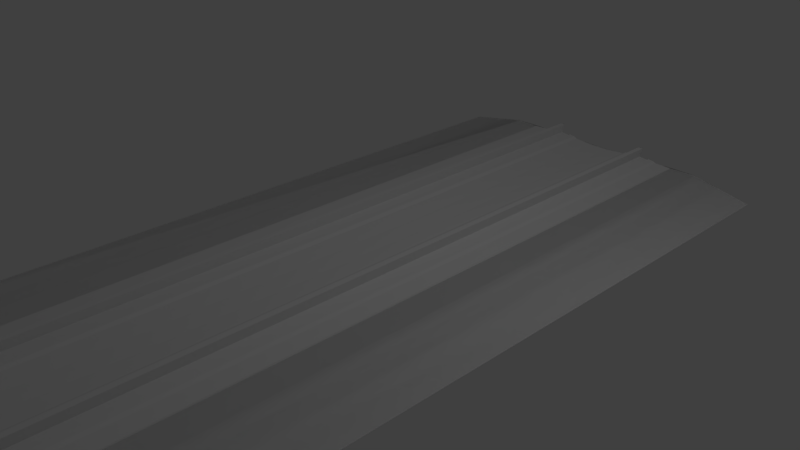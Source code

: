 # Source: PGA_DKGantry_UZh1t5m_R.blend  (saved by Blender 4.2.66; exported with 4.5.12 LTS)
import bpy
from mathutils import Matrix  # noqa: F401  (used for matrix-valued properties, if any)

bpy.ops.wm.read_factory_settings(use_empty=True)
scene = bpy.context.scene
scene.name = 'Scene'

# ---- collections
col_main = bpy.data.collections.new('MAIN'); scene.collection.children.link(col_main)
col_main_0400 = bpy.data.collections.new('MAIN_0400'); col_main.children.link(col_main_0400)
col_pga_dk_gantry_5m_zr = bpy.data.collections.new('pga_dk_gantry_5m_ZR'); col_main_0400.children.link(col_pga_dk_gantry_5m_zr)
col_main_1200 = bpy.data.collections.new('MAIN_1200'); col_main.children.link(col_main_1200)
col_pga_dk_gantry_5m_zr_001 = bpy.data.collections.new('pga_dk_gantry_5m_ZR.001'); col_main_1200.children.link(col_pga_dk_gantry_5m_zr_001)
col_reference_track = bpy.data.collections.new('reference_track'); scene.collection.children.link(col_reference_track)

# ---- images (referenced by path relative to the original .blend; pixels are not part of the script)
import os
ASSET_DIR = os.environ.get("B2B_ASSET_DIR", "")  # directory of the original .blend (textures are referenced by path, not embedded)
HERE = os.path.dirname(os.path.abspath(__file__))  # packed textures are extracted next to this script under _unpacked/

def load_image(name, relpath, width, height, colorspace="sRGB"):
    """Load a texture the original file referenced (path relative to the .blend, or extracted next to this script)."""
    p = next((c for c in (os.path.join(HERE, relpath), os.path.join(ASSET_DIR, relpath)) if relpath and os.path.exists(c)), "")
    if p:
        img = bpy.data.images.load(p, check_existing=True)
        img.name = name
    else:  # same state as the original file: an image datablock whose file is absent (Cycles renders it pink)
        img = bpy.data.images.new(name, width, height)
        img.source = "FILE"
        img.filepath = "//" + (relpath or name)
    img.colorspace_settings.name = colorspace
    return img
img_pga_dkgantry_common5mz = load_image('PGA_DKGantry_Common5mZ', 'PGA_DKGantry_Common5mZ.png', 1024, 1024, 'sRGB')
img_pga_dkgantry_commoninsulator_png = load_image('PGA_DKGantry_CommonInsulator.png', 'PGA_DKGantry_CommonInsulator.png', 1024, 1024, 'sRGB')
img_pga_dkgantry_commonwire_png = load_image('PGA_DKGantry_CommonWire.png', 'PGA_DKGantry_CommonWire.png', 1024, 1024, 'sRGB')

# ---- materials (node trees are filled in below, after node groups)
mat_pga_dkgantry_common5mz = bpy.data.materials.new('PGA_DKGantry_Common5mZ')
mat_pga_dkgantry_common5mz.use_backface_culling = True
mat_pga_dkgantry_commoninsulator = bpy.data.materials.new('PGA_DKGantry_CommonInsulator')
mat_pga_dkgantry_commoninsulator.use_backface_culling = True
mat_pga_dkgantry_commonwire = bpy.data.materials.new('PGA_DKGantry_CommonWire')
mat_pga_dkgantry_commonwire.use_backface_culling = True

# ---- node groups
ng_auto_smooth = bpy.data.node_groups.new('Auto Smooth', 'GeometryNodeTree')
_s = ng_auto_smooth.interface.new_socket(name='Geometry', in_out='OUTPUT', socket_type='NodeSocketGeometry')
_s = ng_auto_smooth.interface.new_socket(name='Geometry', in_out='INPUT', socket_type='NodeSocketGeometry')
_s = ng_auto_smooth.interface.new_socket(name='Angle', in_out='INPUT', socket_type='NodeSocketFloat')
_s.subtype = 'ANGLE'
_s.min_value = 0.0
_s.max_value = 3.142
ng_auto_smooth.is_modifier = True
_N = ng_auto_smooth.nodes; _L = ng_auto_smooth.links
n0 = _N.new('NodeGroupOutput'); n0.name = 'Group Output'; n0.location = (480, -100)
n1 = _N.new('NodeGroupInput'); n1.name = 'Group Input'; n1.location = (-420, -300)
n2 = _N.new('NodeGroupInput'); n2.name = 'Group Input.001'; n2.location = (-60, -100)
n3 = _N.new('GeometryNodeSetShadeSmooth'); n3.name = 'Set Shade Smooth'; n3.location = (120, -100)
n3.domain = 'EDGE'
n4 = _N.new('GeometryNodeSetShadeSmooth'); n4.name = 'Set Shade Smooth.001'; n4.location = (300, -100)
n5 = _N.new('GeometryNodeInputMeshEdgeAngle'); n5.name = 'Edge Angle'; n5.location = (-420, -220)
n6 = _N.new('GeometryNodeInputEdgeSmooth'); n6.name = 'Is Edge Smooth'; n6.location = (-60, -160)
n7 = _N.new('GeometryNodeInputShadeSmooth'); n7.name = 'Is Face Smooth'; n7.location = (-240, -340)
n8 = _N.new('FunctionNodeBooleanMath'); n8.name = 'Boolean Math'; n8.location = (-60, -220)
n9 = _N.new('FunctionNodeCompare'); n9.name = 'Compare'; n9.location = (-240, -180)
n9.operation = 'LESS_EQUAL'
_L.new(n5.outputs[0], n9.inputs[0])
_L.new(n4.outputs[0], n0.inputs[0])
_L.new(n1.outputs[1], n9.inputs[1])
_L.new(n9.outputs[0], n8.inputs[0])
_L.new(n7.outputs[0], n8.inputs[1])
_L.new(n2.outputs[0], n3.inputs[0])
_L.new(n6.outputs[0], n3.inputs[1])
_L.new(n3.outputs[0], n4.inputs[0])
_L.new(n8.outputs[0], n3.inputs[2])
n0.is_active_output = True

# ---- material node trees
mat_pga_dkgantry_common5mz.use_nodes = True; mat_pga_dkgantry_common5mz.node_tree.nodes.clear()
_N = mat_pga_dkgantry_common5mz.node_tree.nodes; _L = mat_pga_dkgantry_common5mz.node_tree.links
n0 = _N.new('ShaderNodeOutputMaterial'); n0.name = 'Material Output'; n0.location = (300, 0)
n1 = _N.new('ShaderNodeBsdfPrincipled'); n1.name = 'Principled BSDF'; n1.location = (0, 0)
n1.distribution = 'GGX'
n1.subsurface_method = 'RANDOM_WALK_SKIN'
n1.inputs[2].default_value = 1.0
n1.inputs[3].default_value = 1.45
n1.inputs[13].default_value = 0.0
n1.inputs[27].default_value = (0.0, 0.0, 0.0, 1.0)
n1.inputs[28].default_value = 1.0
n2 = _N.new('ShaderNodeTexImage'); n2.name = 'Image Texture'; n2.location = (-300, 0)
n2.image = img_pga_dkgantry_common5mz
n3 = _N.new('ShaderNodeUVMap'); n3.name = 'UV Map'; n3.location = (-550, 0)
n3.uv_map = 'UVMap'
_L.new(n1.outputs[0], n0.inputs[0])
_L.new(n3.outputs[0], n2.inputs[0])
_L.new(n2.outputs[0], n1.inputs[0])
n0.is_active_output = True
mat_pga_dkgantry_commoninsulator.use_nodes = True; mat_pga_dkgantry_commoninsulator.node_tree.nodes.clear()
_N = mat_pga_dkgantry_commoninsulator.node_tree.nodes; _L = mat_pga_dkgantry_commoninsulator.node_tree.links
n0 = _N.new('ShaderNodeOutputMaterial'); n0.name = 'Material Output'; n0.location = (300, 0)
n1 = _N.new('ShaderNodeBsdfPrincipled'); n1.name = 'Principled BSDF'; n1.location = (0, 0)
n1.distribution = 'GGX'
n1.subsurface_method = 'RANDOM_WALK_SKIN'
n1.inputs[2].default_value = 1.0
n1.inputs[3].default_value = 1.45
n1.inputs[13].default_value = 0.0
n1.inputs[27].default_value = (0.0, 0.0, 0.0, 1.0)
n1.inputs[28].default_value = 1.0
n2 = _N.new('ShaderNodeTexImage'); n2.name = 'Image Texture'; n2.location = (-300, 0)
n2.image = img_pga_dkgantry_commoninsulator_png
n3 = _N.new('ShaderNodeUVMap'); n3.name = 'UV Map'; n3.location = (-550, 0)
n3.uv_map = 'UVMap'
_L.new(n1.outputs[0], n0.inputs[0])
_L.new(n3.outputs[0], n2.inputs[0])
_L.new(n2.outputs[0], n1.inputs[0])
n0.is_active_output = True
mat_pga_dkgantry_commonwire.use_nodes = True; mat_pga_dkgantry_commonwire.node_tree.nodes.clear()
_N = mat_pga_dkgantry_commonwire.node_tree.nodes; _L = mat_pga_dkgantry_commonwire.node_tree.links
n0 = _N.new('ShaderNodeOutputMaterial'); n0.name = 'Material Output'; n0.location = (300, 0)
n1 = _N.new('ShaderNodeBsdfPrincipled'); n1.name = 'Principled BSDF'; n1.location = (0, 0)
n1.distribution = 'GGX'
n1.subsurface_method = 'RANDOM_WALK_SKIN'
n1.inputs[2].default_value = 1.0
n1.inputs[3].default_value = 1.45
n1.inputs[13].default_value = 0.0
n1.inputs[27].default_value = (0.0, 0.0, 0.0, 1.0)
n1.inputs[28].default_value = 1.0
n2 = _N.new('ShaderNodeTexImage'); n2.name = 'Image Texture'; n2.location = (-300, 0)
n2.image = img_pga_dkgantry_commonwire_png
n3 = _N.new('ShaderNodeUVMap'); n3.name = 'UV Map'; n3.location = (-550, 0)
n3.uv_map = 'UVMap'
_L.new(n1.outputs[0], n0.inputs[0])
_L.new(n3.outputs[0], n2.inputs[0])
_L.new(n2.outputs[0], n1.inputs[0])
n0.is_active_output = True

# ---- world
world_world = bpy.data.worlds.new('World'); scene.world = world_world
world_world.use_nodes = True; world_world.node_tree.nodes.clear()
_N = world_world.node_tree.nodes; _L = world_world.node_tree.links
n0 = _N.new('ShaderNodeBackground'); n0.name = 'Background'; n0.location = (10, 300)
n0.inputs[0].default_value = (0.05088, 0.05088, 0.05088, 1.0)
n1 = _N.new('ShaderNodeOutputWorld'); n1.name = 'World Output'; n1.location = (300, 300)
_L.new(n0.outputs[0], n1.inputs[0])
n1.is_active_output = True
world_world.color = (0.05088, 0.05088, 0.05088)
world_world.use_sun_shadow = False
world_world.sun_shadow_jitter_overblur = 0.0
world_world.cycles.sampling_method = 'MANUAL'

# ---- cameras
cam_camera = bpy.data.cameras.new('Camera')
cam_camera.clip_end = 100.0
cam_camera.lens = 35.0
cam_camera.sensor_width = 32.0
cam_camera.sensor_height = 18.0
cam_camera.ortho_scale = 7.314
cam_camera.dof.focus_distance = 0.0
cam_camera.dof.aperture_fstop = 128.0

# ---- lights
light_lamp = bpy.data.lights.new('Lamp', 'POINT')
light_lamp.transmission_factor = 0.0
light_lamp.cutoff_distance = 30.0
light_lamp.energy = 100.0
light_lamp.shadow_buffer_clip_start = 1.001
light_lamp.shadow_soft_size = 0.1
light_lamp.shadow_maximum_resolution = 0.006
light_lamp.use_absolute_resolution = True

# ---- meshes
me_pga_dk_gantry_5m_zr_lightsteadyarm = bpy.data.meshes.new('pga_dk_gantry_5m_ZR_lightsteadyarm')
me_pga_dk_gantry_5m_zr_lightsteadyarm.from_pydata([(0.9763, 0.004505, -6.452), (0.9951, -0.004504, -6.346), (0.9763, -0.004504, -6.452), (0.9467, -0.004504, -6.447), (0.9467, 0.004505, -6.447), (0.9763, -0.004504, -6.452), (0.9951, 0.004505, -6.346), (0.9467, -0.004504, -6.447), (0.9655, 0.004505, -6.341), (0.9655, -0.004504, -6.341), (0.9951, 0.004505, -6.346), (0.9655, -0.004504, -6.341), (0.9951, -0.004504, -6.346), (0.9655, 0.004505, -6.341), (0.9951, 0.004505, -6.346), (0.9467, 0.004505, -6.447), (0.9763, 0.004505, -6.452), (0.9467, -0.004504, -6.447), (0.9951, -0.004504, -6.346), (0.9763, -0.004504, -6.452), (0.9713, -0.003604, -6.343), (1.061, 0.003604, -6.343), (0.9713, 0.003604, -6.343), (1.061, -0.003603, -6.343), (0.9713, 0.003604, -6.373), (0.9713, -0.003604, -6.373), (1.061, -0.003603, -6.373), (1.061, 0.003604, -6.373), (1.061, 0.003604, -6.373), (1.061, 0.003604, -6.343), (1.061, -0.003603, -6.373), (1.061, -0.003603, -6.343), (0.9713, -0.003604, -6.343), (0.9713, -0.003604, -6.373), (1.061, -0.003603, -6.373), (0.9713, 0.003604, -6.343), (1.061, 0.003604, -6.373), (0.9713, 0.003604, -6.373), (1.072, 0.004505, -6.343), (1.042, 0.004505, -6.343), (1.042, 0.004505, -6.505), (1.072, 0.004505, -6.505), (1.042, -0.004504, -6.343), (1.042, -0.004504, -6.505), (1.072, -0.004504, -6.343), (1.072, -0.004504, -6.505), (1.042, 0.004505, -6.343), (1.042, 0.004505, -6.505), (1.042, -0.004504, -6.343), (1.042, -0.004504, -6.505), (1.042, -0.004504, -6.343), (1.072, 0.004505, -6.343), (1.072, -0.004504, -6.343), (1.072, 0.004505, -6.505), (1.072, -0.004504, -6.343), (1.072, -0.004504, -6.505), (0.9564, -0.01125, -6.441), (-0.001668, 0.0, -6.275), (0.9554, 0.0, -6.448), (-0.000708, -0.01125, -6.268), (0.9554, 0.0, -6.448), (-0.000708, 0.01124, -6.268), (0.9564, 0.01125, -6.441), (-0.001668, 0.0, -6.275), (0.9583, -0.01125, -6.429), (0.9564, -0.01125, -6.441), (0.9564, -0.01125, -6.441), (0.001212, -0.01125, -6.256), (0.9554, 0.0, -6.448), (-0.000708, -0.01125, -6.268), (0.9583, 0.01125, -6.429), (0.9593, 0.0, -6.422), (0.9583, 0.01125, -6.429), (0.002172, 0.0, -6.249), (0.001212, 0.01124, -6.256), (0.9564, 0.01125, -6.441), (0.001212, 0.01124, -6.256), (0.9564, 0.01125, -6.441), (-0.001668, 0.0, -6.275), (-0.000708, 0.01124, -6.268), (-0.000708, 0.01124, -6.268), (0.002172, 0.0, -6.249), (0.9593, 0.0, -6.422), (0.001212, -0.01125, -6.256), (0.9583, -0.01125, -6.429), (-0.000708, -0.01125, -6.268), (0.005, 0.015, -6.28), (-0.005, -0.015, -6.28), (-0.005, 0.015, -6.28), (0.005, -0.015, -6.28), (0.005, 0.015, -6.2), (0.005, -0.015, -6.28), (0.005, -0.015, -6.2), (-0.005, -0.015, -6.28), (-0.005, 0.015, -6.2), (-0.005, -0.015, -6.2), (0.005, 0.015, -6.2), (-0.005, 0.015, -6.2), (-0.005, -0.015, -6.2), (0.005, -0.015, -6.2), (-0.005, -0.015, -6.28), (0.005, -0.015, -6.2), (0.005, -0.015, -6.28), (-0.005, 0.015, -6.28), (0.005, 0.015, -6.2), (0.005, 0.015, -6.28), (0.007935, 0.0, -6.258), (0.009578, 0.006058, -6.262), (0.007935, 0.0, -6.258), (0.009578, -0.006066, -6.262), (0.01286, -0.006066, -6.268), (0.01451, 0.0, -6.271), (0.01286, 0.006058, -6.268), (0.01286, -0.006066, -6.268), (0.009578, 0.006058, -6.262), (0.009578, -0.006066, -6.262), (0.007935, 0.0, -6.258), (0.009578, -0.006066, -6.262), (0.009578, 0.006058, -6.262), (0.01451, 0.0, -6.271), (0.01286, 0.006058, -6.268)], [(107, 106), (110, 111), (117, 113), (112, 118), (119, 120), (108, 109)], [(1, 0, 6), (0, 1, 2), (3, 0, 5), (0, 3, 4), (7, 8, 4), (8, 7, 9), (11, 10, 13), (10, 11, 12), (14, 15, 13), (15, 14, 16), (19, 11, 17), (11, 19, 18), (21, 20, 23), (20, 21, 22), (24, 26, 25), (26, 24, 27), (31, 28, 29), (28, 31, 30), (33, 31, 32), (31, 33, 34), (36, 35, 29), (35, 36, 37), (38, 40, 39), (40, 38, 41), (45, 42, 43), (42, 45, 44), (49, 46, 47), (46, 49, 48), (52, 46, 50), (46, 52, 51), (54, 53, 51), (53, 54, 55), (57, 56, 59), (56, 57, 58), (61, 60, 63), (60, 61, 62), (64, 69, 65), (66, 68, 64), (69, 64, 67), (64, 68, 70), (64, 70, 71), (72, 73, 71), (73, 72, 74), (75, 76, 70), (70, 68, 77), (78, 67, 76), (78, 76, 79), (76, 75, 80), (76, 67, 81), (83, 82, 81), (82, 83, 84), (85, 67, 78), (87, 86, 91), (86, 87, 88), (86, 92, 89), (92, 86, 90), (93, 94, 88), (94, 93, 95), (98, 96, 97), (96, 98, 99), (102, 98, 100), (98, 102, 101), (104, 103, 97), (103, 104, 105), (114, 111, 112), (115, 113, 111), (115, 111, 114), (115, 114, 116)])
me_pga_dk_gantry_5m_zr_lightsteadyarm.polygons.foreach_set('use_smooth', [True] * 68)
_uv = me_pga_dk_gantry_5m_zr_lightsteadyarm.uv_layers.new(name='UVMap')
_uv.uv.foreach_set('vector', [0.7841, 0.4949, 0.7758, 0.5933, 0.7758, 0.4949, 0.7758, 0.5933, 0.7841, 0.4949, 0.7841, 0.5933, 0.4876, 0.8077, 0.4962, 0.8364, 0.4876, 0.8364, 0.4962, 0.8364, 0.4876, 0.8077, 0.4962, 0.8077, 0.7758, 0.4843, 0.7841, 0.3858, 0.7841, 0.4843, 0.7841, 0.3858, 0.7758, 0.4843, 0.7758, 0.3858, 0.4961, 0.8477, 0.4876, 0.8762, 0.4876, 0.8476, 0.4876, 0.8762, 0.4961, 0.8477, 0.4961, 0.8763, 0.6932, 0.3319, 0.6658, 0.4307, 0.6658, 0.3319, 0.6658, 0.4307, 0.6932, 0.3319, 0.6932, 0.4307, 0.6658, 0.5401, 0.6932, 0.4413, 0.6932, 0.5401, 0.6932, 0.4413, 0.6658, 0.5401, 0.6658, 0.4413, 0.4876, 0.2513, 0.4944, 0.1651, 0.4944, 0.2513, 0.4944, 0.1651, 0.4876, 0.2513, 0.4876, 0.1652, 0.4945, 0.2625, 0.4876, 0.3484, 0.4876, 0.2625, 0.4876, 0.3484, 0.4945, 0.2625, 0.4945, 0.3484, 0.4945, 0.8874, 0.4876, 0.9162, 0.4876, 0.8874, 0.4876, 0.9162, 0.4945, 0.8874, 0.4945, 0.9162, 0.401, 0.08427, 0.3721, 0.1707, 0.3721, 0.08431, 0.3721, 0.1707, 0.401, 0.08427, 0.401, 0.1706, 0.401, 0.1819, 0.3721, 0.2682, 0.3721, 0.1818, 0.3721, 0.2682, 0.401, 0.1819, 0.401, 0.2682, 0.6933, 0.01417, 0.6658, 0.1624, 0.6658, 0.01417, 0.6658, 0.1624, 0.6933, 0.01417, 0.6933, 0.1624, 0.6658, 0.3212, 0.6933, 0.173, 0.6933, 0.3212, 0.6933, 0.173, 0.6658, 0.3212, 0.6658, 0.173, 0.7221, 0.7281, 0.7303, 0.5805, 0.7303, 0.7281, 0.7303, 0.5805, 0.7221, 0.7281, 0.7221, 0.5805, 0.4961, 0.7965, 0.4876, 0.7677, 0.4961, 0.7677, 0.4876, 0.7677, 0.4961, 0.7965, 0.4876, 0.7965, 0.7303, 0.4221, 0.7221, 0.5699, 0.7221, 0.4221, 0.7221, 0.5699, 0.7303, 0.4221, 0.7303, 0.5699, 0.2617, 0.003214, 0.2555, 0.5387, 0.2555, 0.003379, 0.2555, 0.5387, 0.2617, 0.003214, 0.2617, 0.5385, 0.2743, 0.003379, 0.2681, 0.5385, 0.2681, 0.003214, 0.2681, 0.5385, 0.2743, 0.003379, 0.2743, 0.5387, 0.1011, 0.7958, 0.1082, 0.2592, 0.1082, 0.796, 0.4983, 0.5471, 0.4876, 0.5408, 0.5091, 0.5409, 0.1082, 0.2592, 0.1011, 0.7958, 0.101, 0.2589, 0.5091, 0.5409, 0.4876, 0.5408, 0.4983, 0.5222, 0.5091, 0.5409, 0.4983, 0.5222, 0.5091, 0.5284, 0.2808, 0.5368, 0.2866, 0.00357, 0.2866, 0.5372, 0.2866, 0.00357, 0.2808, 0.5368, 0.2808, 0.003214, 0.2289, 0.5403, 0.2361, 0.003214, 0.2361, 0.5401, 0.4983, 0.5222, 0.4876, 0.5408, 0.4876, 0.5284, 0.4983, 0.511, 0.4876, 0.4924, 0.5091, 0.4924, 0.4983, 0.511, 0.5091, 0.4924, 0.5091, 0.5048, 0.2361, 0.003214, 0.2289, 0.5403, 0.2289, 0.003432, 0.5091, 0.4924, 0.4876, 0.4924, 0.4983, 0.4862, 0.2491, 0.003214, 0.2425, 0.537, 0.2425, 0.003429, 0.2425, 0.537, 0.2491, 0.003214, 0.2491, 0.5368, 0.4876, 0.5048, 0.4876, 0.4924, 0.4983, 0.511, 0.4876, 0.6761, 0.4971, 0.6474, 0.4971, 0.6761, 0.4971, 0.6474, 0.4876, 0.6761, 0.4876, 0.6474, 0.7221, 0.328, 0.7495, 0.2551, 0.7495, 0.328, 0.7495, 0.2551, 0.7221, 0.328, 0.7221, 0.2551, 0.7221, 0.4115, 0.7495, 0.3387, 0.7495, 0.4115, 0.7495, 0.3387, 0.7221, 0.4115, 0.7221, 0.3387, 0.4971, 0.716, 0.4876, 0.6873, 0.4971, 0.6873, 0.4876, 0.6873, 0.4971, 0.716, 0.4876, 0.7159, 0.7758, 0.7425, 0.785, 0.6694, 0.785, 0.7425, 0.785, 0.6694, 0.7758, 0.7425, 0.7758, 0.6694, 0.4971, 0.03299, 0.4876, 0.1097, 0.4876, 0.03299, 0.4876, 0.1097, 0.4971, 0.03299, 0.4971, 0.1097, 0.4904, 0.939, 0.4989, 0.9331, 0.496, 0.939, 0.4904, 0.9273, 0.496, 0.9273, 0.4989, 0.9331, 0.4904, 0.9273, 0.4989, 0.9331, 0.4904, 0.939, 0.4904, 0.9273, 0.4904, 0.939, 0.4876, 0.9331])
me_pga_dk_gantry_5m_zr_lightsteadyarm.materials.append(mat_pga_dkgantry_common5mz)
me_pga_dk_gantry_5m_zr_lightsteadyarm.use_remesh_preserve_volume = False
me_pga_dk_gantry_5m_zr_lightsteadyarm.use_remesh_preserve_attributes = False
me_pga_dk_gantry_5m_zr_lightsteadyarm.use_mirror_vertex_groups = False
me_pga_dk_gantry_5m_zr_lightsteadyarm.update()
me_pga_dk_gantry_5m_zr_cantilever = bpy.data.meshes.new('pga_dk_gantry_5m_ZR_cantilever')
me_pga_dk_gantry_5m_zr_cantilever.from_pydata([(-1.431e-06, 0.025, -0.9), (-1.431e-06, 0.025, 0.9), (0.01768, 0.01768, -0.9), (0.01768, 0.01768, 0.9), (0.025, 2.587e-10, -0.9), (0.025, 2.587e-10, 0.9), (0.01768, -0.01768, -0.9), (0.01768, -0.01768, 0.9), (-1.431e-06, -0.025, -0.9), (-1.431e-06, -0.025, 0.9), (-0.01768, -0.01768, -0.9), (-0.01768, -0.01768, 0.9), (-0.025, 2.587e-10, -0.9), (-0.025, 2.587e-10, 0.9), (-0.01768, 0.01768, -0.9), (-0.01768, 0.01768, 0.9)], [], [(0, 1, 3, 2), (2, 3, 5, 4), (4, 5, 7, 6), (6, 7, 9, 8), (8, 9, 11, 10), (10, 11, 13, 12), (3, 1, 15, 13, 11, 9, 7, 5), (12, 13, 15, 14), (14, 15, 1, 0), (0, 2, 4, 6, 8, 10, 12, 14)])
me_pga_dk_gantry_5m_zr_cantilever.polygons.foreach_set('use_smooth', [True] * 10)
_uv = me_pga_dk_gantry_5m_zr_cantilever.uv_layers.new(name='UVMap')
_uv.uv.foreach_set('vector', [0.05213, 0.9968, 0.05213, 0.003214, 0.06269, 0.003214, 0.06269, 0.9968, 0.06269, 0.9968, 0.06269, 0.003214, 0.07016, 0.003214, 0.07016, 0.9968, 0.003214, 0.9968, 0.003214, 0.003214, 0.01378, 0.003214, 0.01378, 0.9968, 0.01378, 0.9968, 0.01378, 0.003214, 0.02124, 0.003214, 0.02124, 0.9968, 0.07659, 0.9968, 0.07659, 0.003214, 0.08715, 0.003214, 0.08715, 0.9968, 0.08715, 0.9968, 0.08715, 0.003214, 0.09462, 0.003214, 0.09462, 0.9968, 0.4442, 0.2874, 0.4312, 0.2745, 0.4312, 0.2561, 0.4442, 0.2431, 0.4625, 0.2431, 0.4755, 0.2561, 0.4755, 0.2745, 0.4625, 0.2874, 0.02767, 0.9968, 0.02767, 0.003214, 0.03823, 0.003214, 0.03823, 0.9968, 0.03823, 0.9968, 0.03823, 0.003214, 0.0457, 0.003214, 0.0457, 0.9968, 0.4312, 0.3299, 0.4312, 0.3116, 0.4442, 0.2986, 0.4625, 0.2986, 0.4755, 0.3116, 0.4755, 0.3299, 0.4625, 0.3429, 0.4442, 0.3429])
me_pga_dk_gantry_5m_zr_cantilever.materials.append(mat_pga_dkgantry_common5mz)
me_pga_dk_gantry_5m_zr_cantilever.update()
me_pga_dk_gantry_5m_zr_cantilever_insulator = bpy.data.meshes.new('pga_dk_gantry_5m_ZR_cantilever_insulator')
me_pga_dk_gantry_5m_zr_cantilever_insulator.from_pydata([(0.1144, 0.004995, -0.009125), (0.1373, 0.004995, -0.09273), (0.1415, -0.06493, -0.05257), (0.15, 0.07492, 0.02774), (0.1415, 0.07492, -0.05257), (0.1542, 0.004995, 0.06789), (0.15, -0.06493, 0.02774), (0.1542, 0.004995, 0.06789), (0.15, -0.06493, 0.02774), (0.1766, 0.004995, 0.06554), (0.1723, -0.06493, 0.02538), (0.15, 0.07492, 0.02774), (0.1723, 0.07492, 0.02538), (0.1415, 0.07492, -0.05257), (0.1373, 0.004995, -0.09273), (0.1639, 0.07492, -0.05492), (0.1597, 0.004995, -0.09508), (0.1639, -0.06493, -0.05492), (0.1415, -0.06493, -0.05257), (0.1639, -0.06493, -0.05492), (0.1415, -0.06493, -0.05257), (0.1995, 0.004995, -0.01806), (0.1766, 0.004995, 0.06554), (0.1723, -0.06493, 0.02538), (0.1639, -0.06493, -0.05492), (0.1597, 0.004995, -0.09508), (0.1639, 0.07492, -0.05492), (0.1723, 0.07492, 0.02538), (-0.01088, 0.004995, 0.004041), (0.01622, 0.07492, -0.0394), (0.02888, 0.004995, 0.08106), (0.01622, -0.06493, -0.0394), (0.02466, -0.06493, 0.04091), (0.02466, 0.07492, 0.04091), (0.012, 0.004995, -0.07955), (0.02888, 0.004995, 0.08106), (0.02466, 0.07492, 0.04091), (0.04704, -0.06493, 0.03856), (0.05126, 0.004995, 0.07871), (0.02466, -0.06493, 0.04091), (0.0386, -0.06493, -0.04175), (0.01622, -0.06493, -0.0394), (0.04704, 0.07492, 0.03856), (0.01622, 0.07492, -0.0394), (0.0386, 0.07492, -0.04175), (0.012, 0.004995, -0.07955), (0.03438, 0.004995, -0.08191), (0.0386, -0.06493, -0.04175), (0.01622, -0.06493, -0.0394), (0.07415, 0.004995, -0.004895), (0.05126, 0.004995, 0.07871), (0.0386, -0.06493, -0.04175), (0.04704, -0.06493, 0.03856), (0.0386, 0.07492, -0.04175), (0.03438, 0.004995, -0.08191), (0.04704, 0.07492, 0.03856), (-0.1362, 0.004995, 0.01722), (-0.1007, 0.07492, 0.05408), (-0.1091, 0.07492, -0.02623), (-0.1133, 0.004995, -0.06638), (-0.1091, -0.06493, -0.02623), (-0.09643, 0.004995, 0.09423), (-0.1007, -0.06493, 0.05408), (-0.09643, 0.004995, 0.09423), (-0.1007, 0.07492, 0.05408), (-0.07827, -0.06493, 0.05172), (-0.1007, -0.06493, 0.05408), (-0.07406, 0.004995, 0.09188), (-0.07827, 0.07492, 0.05172), (-0.1091, 0.07492, -0.02623), (-0.08671, 0.07492, -0.02858), (-0.09093, 0.004995, -0.06873), (-0.1133, 0.004995, -0.06638), (-0.1091, -0.06493, -0.02623), (-0.08671, -0.06493, -0.02858), (-0.1091, -0.06493, -0.02623), (-0.08671, -0.06493, -0.02858), (-0.05117, 0.004995, 0.008281), (-0.07827, -0.06493, 0.05172), (-0.08671, 0.07492, -0.02858), (-0.07827, 0.07492, 0.05172), (-0.08671, -0.06493, -0.02858), (-0.09093, 0.004995, -0.06873), (-0.07406, 0.004995, 0.09188), (0.05177, 0.004995, -0.002536), (0.08731, -0.06493, 0.03432), (0.09154, 0.004995, 0.07448), (0.07888, -0.06493, -0.04598), (0.07465, 0.004995, -0.08614), (0.07887, 0.07492, -0.04598), (0.08731, 0.07492, 0.03432), (0.09154, 0.004995, 0.07448), (0.08731, -0.06493, 0.03432), (0.1097, -0.06493, 0.03197), (0.1139, 0.004995, 0.07212), (0.08731, 0.07492, 0.03432), (0.1097, 0.07492, 0.03197), (0.07887, 0.07492, -0.04598), (0.07465, 0.004995, -0.08614), (0.1013, 0.07492, -0.04834), (0.09703, 0.004995, -0.08849), (0.07888, -0.06493, -0.04598), (0.1013, -0.06493, -0.04834), (0.1013, -0.06493, -0.04834), (0.07888, -0.06493, -0.04598), (0.1368, 0.004995, -0.01147), (0.09703, 0.004995, -0.08849), (0.1013, 0.07492, -0.04834), (0.1139, 0.004995, 0.07212), (0.1013, -0.06493, -0.04834), (0.1097, -0.06493, 0.03197), (0.1097, 0.07492, 0.03197), (-0.07354, 0.004995, 0.01063), (-0.03377, 0.004995, 0.08764), (-0.03799, -0.06493, 0.04749), (-0.05066, 0.004995, -0.07296), (-0.04643, -0.06493, -0.03281), (-0.03799, 0.07492, 0.04749), (-0.04643, 0.07492, -0.03281), (-0.03377, 0.004995, 0.08764), (-0.03799, 0.07492, 0.04749), (-0.03799, -0.06493, 0.04749), (-0.0114, 0.004995, 0.08529), (-0.01562, -0.06493, 0.04514), (-0.02406, -0.06493, -0.03516), (-0.04643, -0.06493, -0.03281), (-0.01562, 0.07492, 0.04514), (-0.04643, 0.07492, -0.03281), (-0.02406, 0.07492, -0.03516), (-0.05066, 0.004995, -0.07296), (-0.02828, 0.004995, -0.07532), (-0.04643, -0.06493, -0.03281), (-0.02406, -0.06493, -0.03516), (0.01149, 0.004995, 0.001693), (-0.0114, 0.004995, 0.08529), (-0.02406, 0.07492, -0.03516), (-0.02828, 0.004995, -0.07532), (-0.02406, -0.06493, -0.03516), (-0.01562, -0.06493, 0.04514), (-0.01562, 0.07492, 0.04514), (-0.1988, 0.004995, 0.02381), (-0.1591, 0.004995, 0.1008), (-0.1717, -0.06493, -0.01965), (-0.1633, -0.06493, 0.06066), (-0.1633, 0.07492, 0.06066), (-0.176, 0.004995, -0.05979), (-0.1717, 0.07492, -0.01965), (-0.1591, 0.004995, 0.1008), (-0.1409, -0.06493, 0.05831), (-0.1367, 0.004995, 0.09846), (-0.1633, -0.06493, 0.06066), (-0.1633, 0.07492, 0.06066), (-0.1409, 0.07492, 0.05831), (-0.1717, 0.07492, -0.01965), (-0.1494, 0.07492, -0.02199), (-0.176, 0.004995, -0.05979), (-0.1717, -0.06493, -0.01965), (-0.1536, 0.004995, -0.06214), (-0.1494, -0.06493, -0.02199), (-0.1717, -0.06493, -0.01965), (-0.1494, -0.06493, -0.02199), (-0.1138, 0.004995, 0.01487), (-0.1494, -0.06493, -0.02199), (-0.1536, 0.004995, -0.06214), (-0.1494, 0.07492, -0.02199), (-0.1409, 0.07492, 0.05831), (-0.1367, 0.004995, 0.09846), (-0.1409, -0.06493, 0.05831)], [], [(0, 4, 1), (0, 1, 2), (0, 2, 6), (0, 5, 3), (0, 3, 4), (0, 6, 5), (7, 8, 10), (11, 7, 9), (7, 10, 9), (11, 9, 12), (13, 11, 12), (14, 13, 15), (13, 12, 15), (14, 15, 16), (18, 14, 16), (18, 16, 17), (8, 19, 10), (8, 20, 19), (21, 27, 22), (21, 22, 23), (21, 23, 24), (21, 24, 25), (21, 25, 26), (21, 26, 27), (28, 33, 29), (28, 29, 34), (28, 30, 33), (28, 32, 30), (28, 34, 31), (28, 31, 32), (36, 35, 38), (35, 39, 37), (35, 37, 38), (39, 41, 40), (39, 40, 37), (36, 38, 42), (43, 36, 42), (43, 42, 44), (45, 43, 44), (45, 44, 46), (48, 45, 46), (48, 46, 47), (49, 55, 50), (49, 50, 52), (49, 51, 54), (49, 52, 51), (49, 53, 55), (49, 54, 53), (56, 61, 57), (56, 57, 58), (56, 58, 59), (56, 59, 60), (56, 60, 62), (56, 62, 61), (64, 63, 67), (63, 66, 65), (63, 65, 67), (64, 67, 68), (69, 64, 68), (69, 68, 70), (72, 70, 71), (72, 69, 70), (73, 72, 71), (73, 71, 74), (66, 75, 76), (66, 76, 65), (77, 78, 81), (77, 83, 78), (77, 79, 80), (77, 82, 79), (77, 80, 83), (77, 81, 82), (84, 87, 85), (84, 85, 86), (84, 86, 90), (84, 88, 87), (84, 89, 88), (84, 90, 89), (91, 92, 93), (91, 93, 94), (95, 91, 94), (95, 94, 96), (97, 95, 96), (97, 96, 99), (98, 97, 99), (98, 99, 100), (101, 98, 100), (101, 100, 102), (92, 103, 93), (92, 104, 103), (105, 106, 107), (105, 109, 106), (105, 107, 111), (105, 111, 108), (105, 108, 110), (105, 110, 109), (112, 113, 117), (112, 114, 113), (112, 116, 114), (112, 118, 115), (112, 115, 116), (112, 117, 118), (120, 119, 122), (119, 121, 123), (119, 123, 122), (121, 124, 123), (121, 125, 124), (120, 122, 126), (127, 120, 126), (127, 126, 128), (129, 127, 128), (129, 128, 130), (131, 129, 130), (131, 130, 132), (133, 139, 134), (133, 134, 138), (133, 135, 139), (133, 136, 135), (133, 137, 136), (133, 138, 137), (140, 141, 144), (140, 143, 141), (140, 145, 142), (140, 142, 143), (140, 144, 146), (140, 146, 145), (147, 150, 148), (147, 148, 149), (151, 147, 149), (151, 149, 152), (153, 151, 152), (153, 152, 154), (155, 153, 154), (156, 155, 157), (155, 154, 157), (156, 157, 158), (150, 160, 148), (150, 159, 160), (161, 162, 163), (161, 167, 162), (161, 163, 164), (161, 164, 165), (161, 165, 166), (161, 166, 167)])
me_pga_dk_gantry_5m_zr_cantilever_insulator.polygons.foreach_set('use_smooth', [True] * 144)
_uv = me_pga_dk_gantry_5m_zr_cantilever_insulator.uv_layers.new(name='UVMap')
_uv.uv.foreach_set('vector', [0.526, 0.1112, 0.6384, 0.1787, 0.5332, 0.2421, 0.526, 0.1112, 0.5332, 0.2421, 0.4279, 0.1865, 0.526, 0.1112, 0.4279, 0.1865, 0.4279, 0.06746, 0.526, 0.1112, 0.5332, 0.00399, 0.6384, 0.05958, 0.526, 0.1112, 0.6384, 0.05958, 0.6384, 0.1787, 0.526, 0.1112, 0.4279, 0.06746, 0.5332, 0.00399, 0.7362, 0.9345, 0.7362, 0.996, 0.7019, 0.996, 0.7362, 0.8116, 0.7362, 0.9345, 0.7019, 0.9345, 0.7362, 0.9345, 0.7019, 0.996, 0.7019, 0.9345, 0.7362, 0.8116, 0.7019, 0.9345, 0.7019, 0.8116, 0.7362, 0.7501, 0.7362, 0.8116, 0.7019, 0.8116, 0.04623, 0.8116, 0.04623, 0.7501, 0.08048, 0.7501, 0.7362, 0.7501, 0.7019, 0.8116, 0.7019, 0.7501, 0.04623, 0.8116, 0.08048, 0.7501, 0.08048, 0.8116, 0.04623, 0.9345, 0.04623, 0.8116, 0.08048, 0.8116, 0.04623, 0.9345, 0.08048, 0.8116, 0.08048, 0.9345, 0.3413, 0.7501, 0.307, 0.8116, 0.307, 0.7501, 0.3413, 0.7501, 0.3413, 0.8116, 0.307, 0.8116, 0.09217, 0.1269, 0.106, 0.00399, 0.2079, 0.06546, 0.09217, 0.1269, 0.2079, 0.06546, 0.2079, 0.1884, 0.09217, 0.1269, 0.2079, 0.1884, 0.106, 0.2499, 0.09217, 0.1269, 0.106, 0.2499, 0.00399, 0.1884, 0.09217, 0.1269, 0.00399, 0.1884, 0.003991, 0.06546, 0.09217, 0.1269, 0.003991, 0.06546, 0.106, 0.00399, 0.7446, 0.1113, 0.857, 0.05959, 0.857, 0.1787, 0.7446, 0.1113, 0.857, 0.1787, 0.7517, 0.2421, 0.7446, 0.1113, 0.7517, 0.00399, 0.857, 0.05959, 0.7446, 0.1113, 0.6464, 0.06746, 0.7517, 0.00399, 0.7446, 0.1113, 0.7517, 0.2421, 0.6464, 0.1865, 0.7446, 0.1113, 0.6464, 0.1865, 0.6464, 0.06746, 0.9125, 0.3116, 0.9125, 0.4345, 0.8783, 0.4345, 0.9125, 0.4345, 0.9125, 0.496, 0.8783, 0.496, 0.9125, 0.4345, 0.8783, 0.496, 0.8783, 0.4345, 0.08846, 0.8116, 0.08847, 0.7501, 0.1227, 0.7501, 0.08846, 0.8116, 0.1227, 0.7501, 0.1227, 0.8116, 0.9125, 0.3116, 0.8783, 0.4345, 0.8783, 0.3116, 0.9125, 0.2501, 0.9125, 0.3116, 0.8783, 0.3116, 0.9125, 0.2501, 0.8783, 0.3116, 0.8783, 0.2501, 0.00399, 0.8116, 0.003992, 0.7501, 0.03825, 0.7501, 0.00399, 0.8116, 0.03825, 0.7501, 0.03825, 0.8116, 0.003992, 0.9345, 0.00399, 0.8116, 0.03825, 0.8116, 0.003992, 0.9345, 0.03825, 0.8116, 0.03825, 0.9345, 0.335, 0.3651, 0.4332, 0.4404, 0.3279, 0.496, 0.335, 0.3651, 0.3279, 0.496, 0.2226, 0.4325, 0.335, 0.3651, 0.2226, 0.3135, 0.3279, 0.2579, 0.335, 0.3651, 0.2226, 0.4325, 0.2226, 0.3135, 0.335, 0.3651, 0.4332, 0.3213, 0.4332, 0.4404, 0.335, 0.3651, 0.3279, 0.2579, 0.4332, 0.3213, 0.5393, 0.6113, 0.5464, 0.504, 0.6517, 0.5596, 0.5393, 0.6113, 0.6517, 0.5596, 0.6517, 0.6787, 0.5393, 0.6113, 0.6517, 0.6787, 0.5464, 0.7421, 0.5393, 0.6113, 0.5464, 0.7421, 0.4411, 0.6865, 0.5393, 0.6113, 0.4411, 0.6865, 0.4411, 0.5675, 0.5393, 0.6113, 0.4411, 0.5675, 0.5464, 0.504, 0.9125, 0.5655, 0.9125, 0.6884, 0.8783, 0.6884, 0.9125, 0.6884, 0.9125, 0.7499, 0.8783, 0.7499, 0.9125, 0.6884, 0.8783, 0.7499, 0.8783, 0.6884, 0.9125, 0.5655, 0.8783, 0.6884, 0.8783, 0.5655, 0.9125, 0.504, 0.9125, 0.5655, 0.8783, 0.5655, 0.9125, 0.504, 0.8783, 0.5655, 0.8783, 0.504, 0.865, 0.06546, 0.8993, 0.00399, 0.8993, 0.06546, 0.865, 0.06546, 0.865, 0.003994, 0.8993, 0.00399, 0.865, 0.1884, 0.865, 0.06546, 0.8993, 0.06546, 0.865, 0.1884, 0.8993, 0.06546, 0.8993, 0.1884, 0.1803, 0.8116, 0.1803, 0.7501, 0.2146, 0.7501, 0.1803, 0.8116, 0.2146, 0.7501, 0.2146, 0.8116, 0.1022, 0.3888, 0.2146, 0.3213, 0.2146, 0.4404, 0.1022, 0.3888, 0.1093, 0.2579, 0.2146, 0.3213, 0.1022, 0.3888, 0.00399, 0.4325, 0.00399, 0.3135, 0.1022, 0.3888, 0.1093, 0.496, 0.00399, 0.4325, 0.1022, 0.3888, 0.00399, 0.3135, 0.1093, 0.2579, 0.1022, 0.3888, 0.2146, 0.4404, 0.1093, 0.496, 0.3041, 0.1269, 0.3179, 0.2499, 0.2159, 0.1884, 0.3041, 0.1269, 0.2159, 0.1884, 0.2159, 0.06546, 0.3041, 0.1269, 0.2159, 0.06546, 0.3179, 0.00399, 0.3041, 0.1269, 0.4199, 0.1884, 0.3179, 0.2499, 0.3041, 0.1269, 0.4199, 0.06546, 0.4199, 0.1884, 0.3041, 0.1269, 0.3179, 0.00399, 0.4199, 0.06546, 0.9548, 0.4345, 0.9548, 0.496, 0.9205, 0.496, 0.9548, 0.4345, 0.9205, 0.496, 0.9205, 0.4345, 0.9548, 0.3116, 0.9548, 0.4345, 0.9205, 0.4345, 0.9548, 0.3116, 0.9205, 0.4345, 0.9205, 0.3116, 0.9548, 0.2501, 0.9548, 0.3116, 0.9205, 0.3116, 0.9548, 0.2501, 0.9205, 0.3116, 0.9205, 0.2501, 0.7442, 0.8116, 0.7442, 0.7501, 0.7784, 0.7501, 0.7442, 0.8116, 0.7784, 0.7501, 0.7784, 0.8116, 0.7442, 0.9345, 0.7442, 0.8116, 0.7784, 0.8116, 0.7442, 0.9345, 0.7784, 0.8116, 0.7784, 0.9345, 0.165, 0.7501, 0.1307, 0.8116, 0.1307, 0.7501, 0.165, 0.7501, 0.165, 0.8116, 0.1307, 0.8116, 0.1164, 0.6113, 0.1093, 0.504, 0.2146, 0.5675, 0.1164, 0.6113, 0.00399, 0.5596, 0.1093, 0.504, 0.1164, 0.6113, 0.2146, 0.5675, 0.2146, 0.6865, 0.1164, 0.6113, 0.2146, 0.6865, 0.1093, 0.7421, 0.1164, 0.6113, 0.1093, 0.7421, 0.00399, 0.6787, 0.1164, 0.6113, 0.00399, 0.6787, 0.00399, 0.5596, 0.7579, 0.3651, 0.765, 0.2579, 0.8703, 0.3135, 0.7579, 0.3651, 0.6597, 0.3213, 0.765, 0.2579, 0.7579, 0.3651, 0.6597, 0.4404, 0.6597, 0.3213, 0.7579, 0.3651, 0.8703, 0.4325, 0.765, 0.496, 0.7579, 0.3651, 0.765, 0.496, 0.6597, 0.4404, 0.7579, 0.3651, 0.8703, 0.3135, 0.8703, 0.4325, 0.9548, 0.5655, 0.9548, 0.6884, 0.9205, 0.6884, 0.9548, 0.6884, 0.9548, 0.7499, 0.9205, 0.7499, 0.9548, 0.6884, 0.9205, 0.7499, 0.9205, 0.6884, 0.2568, 0.7501, 0.2226, 0.8116, 0.2226, 0.7501, 0.2568, 0.7501, 0.2568, 0.8116, 0.2226, 0.8116, 0.9548, 0.5655, 0.9205, 0.6884, 0.9205, 0.5655, 0.9548, 0.504, 0.9548, 0.5655, 0.9205, 0.5655, 0.9548, 0.504, 0.9205, 0.5655, 0.9205, 0.504, 0.8287, 0.8116, 0.8287, 0.7501, 0.8629, 0.7501, 0.8287, 0.8116, 0.8629, 0.7501, 0.8629, 0.8116, 0.8287, 0.9345, 0.8287, 0.8116, 0.8629, 0.8116, 0.8287, 0.9345, 0.8629, 0.8116, 0.8629, 0.9345, 0.3207, 0.6349, 0.2226, 0.5596, 0.3279, 0.504, 0.3207, 0.6349, 0.3279, 0.504, 0.4332, 0.5675, 0.3207, 0.6349, 0.2226, 0.6787, 0.2226, 0.5596, 0.3207, 0.6349, 0.3279, 0.7421, 0.2226, 0.6787, 0.3207, 0.6349, 0.4332, 0.6865, 0.3279, 0.7421, 0.3207, 0.6349, 0.4332, 0.5675, 0.4332, 0.6865, 0.5393, 0.3651, 0.5464, 0.2579, 0.6517, 0.3135, 0.5393, 0.3651, 0.4411, 0.3213, 0.5464, 0.2579, 0.5393, 0.3651, 0.5464, 0.496, 0.4411, 0.4404, 0.5393, 0.3651, 0.4411, 0.4404, 0.4411, 0.3213, 0.5393, 0.3651, 0.6517, 0.3135, 0.6517, 0.4325, 0.5393, 0.3651, 0.6517, 0.4325, 0.5464, 0.496, 0.694, 0.9345, 0.694, 0.996, 0.6597, 0.996, 0.694, 0.9345, 0.6597, 0.996, 0.6597, 0.9345, 0.694, 0.8116, 0.694, 0.9345, 0.6597, 0.9345, 0.694, 0.8116, 0.6597, 0.9345, 0.6597, 0.8116, 0.694, 0.7501, 0.694, 0.8116, 0.6597, 0.8116, 0.694, 0.7501, 0.6597, 0.8116, 0.6597, 0.7501, 0.7864, 0.8116, 0.7864, 0.7501, 0.8207, 0.7501, 0.7864, 0.9345, 0.7864, 0.8116, 0.8207, 0.8116, 0.7864, 0.8116, 0.8207, 0.7501, 0.8207, 0.8116, 0.7864, 0.9345, 0.8207, 0.8116, 0.8207, 0.9345, 0.2648, 0.8116, 0.2991, 0.7501, 0.2991, 0.8116, 0.2648, 0.8116, 0.2648, 0.7501, 0.2991, 0.7501, 0.7579, 0.6349, 0.8703, 0.6865, 0.765, 0.7421, 0.7579, 0.6349, 0.8703, 0.5675, 0.8703, 0.6865, 0.7579, 0.6349, 0.765, 0.7421, 0.6597, 0.6787, 0.7579, 0.6349, 0.6597, 0.6787, 0.6597, 0.5596, 0.7579, 0.6349, 0.6597, 0.5596, 0.765, 0.504, 0.7579, 0.6349, 0.765, 0.504, 0.8703, 0.5675])
me_pga_dk_gantry_5m_zr_cantilever_insulator.materials.append(mat_pga_dkgantry_commoninsulator)
me_pga_dk_gantry_5m_zr_cantilever_insulator.use_remesh_preserve_volume = False
me_pga_dk_gantry_5m_zr_cantilever_insulator.use_remesh_preserve_attributes = False
me_pga_dk_gantry_5m_zr_cantilever_insulator.use_mirror_vertex_groups = False
me_pga_dk_gantry_5m_zr_cantilever_insulator.update()
me_pga_dk_gantry_5m_zr_cantilever_insulator_rod = bpy.data.meshes.new('pga_dk_gantry_5m_ZR_cantilever_insulator_rod')
me_pga_dk_gantry_5m_zr_cantilever_insulator_rod.from_pydata([(0.297, 0.002293, -0.004593), (0.2061, -0.02121, -0.008679), (0.2956, -0.02121, -0.01809), (0.2075, 0.002293, 0.004812), (0.2956, -0.02121, -0.01809), (0.2956, 0.02579, -0.01809), (0.2927, 0.02579, -0.04507), (0.2927, -0.02121, -0.04507), (0.2913, 0.002293, -0.05853), (0.2018, 0.002293, -0.04916), (0.2927, -0.02121, -0.04507), (0.2032, -0.02121, -0.03567), (0.2032, 0.02579, -0.03567), (0.2032, -0.02121, -0.03567), (0.2075, 0.002293, 0.004812), (0.2061, -0.02121, -0.008679), (0.2061, 0.02579, -0.008679), (0.2075, 0.002293, 0.004812), (0.297, 0.002293, -0.004593), (0.2927, 0.02579, -0.04507), (0.2061, 0.02579, -0.008679), (0.2956, 0.02579, -0.01809), (0.2913, 0.002293, -0.05853), (0.2032, 0.02579, -0.03567), (0.2018, 0.002293, -0.04916), (0.2956, -0.02121, -0.01809), (0.2032, -0.02121, -0.03567), (0.2927, -0.02121, -0.04507), (0.2061, -0.02121, -0.008679), (0.2069, 0.002293, -0.0005879), (-0.2015, -0.01651, 0.03143), (0.2058, -0.01651, -0.01138), (-0.2003, 0.002293, 0.04222), (0.2058, -0.01651, -0.01138), (0.2035, -0.01651, -0.03297), (-0.2015, -0.01651, 0.03143), (-0.2037, -0.01651, 0.009834), (0.2035, -0.01651, -0.03297), (-0.2049, 0.002293, -0.0009656), (0.2024, 0.002293, -0.04376), (-0.2037, -0.01651, 0.009834), (0.2024, 0.002293, -0.04376), (-0.2049, 0.002293, -0.0009656), (0.2035, 0.02109, -0.03297), (-0.2037, 0.02109, 0.009834), (0.2035, 0.02109, -0.03297), (-0.2015, 0.02109, 0.03143), (-0.2037, 0.02109, 0.009834), (0.2058, 0.02109, -0.01138), (0.2058, 0.02109, -0.01138), (-0.2015, 0.02109, 0.03143), (0.2069, 0.002293, -0.0005879), (-0.2003, 0.002293, 0.04222), (-0.1998, 0.002293, 0.04762), (-0.2893, 0.002293, 0.05702), (-0.204, 0.02579, 0.007134), (-0.204, -0.02121, 0.007134), (-0.2012, 0.02579, 0.03412), (-0.2012, -0.02121, 0.03412), (-0.2012, -0.02121, 0.03412), (-0.2907, -0.02121, 0.04353), (-0.1998, 0.002293, 0.04762), (-0.2893, 0.002293, 0.05702), (-0.2907, 0.02579, 0.04353), (-0.2893, 0.002293, 0.05702), (-0.2935, 0.02579, 0.01654), (-0.2949, 0.002293, 0.003048), (-0.204, 0.02579, 0.007134), (-0.2935, -0.02121, 0.01654), (-0.2907, 0.02579, 0.04353), (-0.2012, 0.02579, 0.03412), (-0.2907, -0.02121, 0.04353), (-0.204, -0.02121, 0.007134), (-0.2935, -0.02121, 0.01654), (-0.2054, 0.002293, -0.006357), (-0.2935, 0.02579, 0.01654), (-0.2054, 0.002293, -0.006357), (-0.2949, 0.002293, 0.003048), (-0.2012, -0.02121, 0.03412), (-0.2907, -0.02121, 0.04353), (-0.204, -0.02121, 0.007134), (-0.2935, -0.02121, 0.01654)], [], [(1, 0, 3), (0, 1, 4), (0, 2, 7), (0, 6, 5), (0, 7, 6), (6, 7, 8), (10, 9, 8), (9, 10, 11), (12, 9, 13), (12, 13, 14), (14, 13, 15), (12, 14, 16), (17, 5, 16), (5, 17, 18), (20, 19, 12), (19, 20, 21), (22, 23, 6), (23, 22, 24), (26, 25, 28), (25, 26, 27), (30, 29, 32), (29, 30, 31), (33, 36, 34), (36, 33, 35), (38, 37, 40), (37, 38, 39), (44, 41, 42), (41, 44, 43), (46, 45, 47), (45, 46, 48), (52, 49, 50), (49, 52, 51), (60, 53, 54), (53, 56, 55), (53, 55, 57), (53, 58, 56), (53, 60, 59), (57, 62, 61), (62, 57, 63), (65, 64, 63), (65, 66, 68), (69, 67, 65), (65, 68, 64), (67, 69, 70), (64, 68, 71), (66, 72, 73), (72, 66, 74), (55, 56, 74), (76, 75, 55), (75, 76, 77), (81, 78, 79), (78, 81, 80)])
_uv = me_pga_dk_gantry_5m_zr_cantilever_insulator_rod.uv_layers.new(name='UVMap')
_uv.uv.foreach_set('vector', [0.4442, 0.755, 0.4312, 0.8413, 0.4312, 0.755, 0.4312, 0.8413, 0.4442, 0.755, 0.4442, 0.8413, 0.7436, 0.1949, 0.7651, 0.2073, 0.7651, 0.2321, 0.7436, 0.1949, 0.7221, 0.2321, 0.7221, 0.2073, 0.7436, 0.1949, 0.7651, 0.2321, 0.7221, 0.2321, 0.7221, 0.2321, 0.7651, 0.2321, 0.7436, 0.2445, 0.3721, 0.8287, 0.3981, 0.7424, 0.3981, 0.8287, 0.3981, 0.7424, 0.3721, 0.8287, 0.3721, 0.7424, 0.7651, 0.1116, 0.7436, 0.124, 0.7221, 0.1116, 0.7651, 0.1116, 0.7221, 0.1116, 0.7436, 0.07442, 0.7436, 0.07442, 0.7221, 0.1116, 0.7221, 0.08682, 0.7651, 0.1116, 0.7436, 0.07442, 0.7651, 0.08682, 0.3981, 0.5475, 0.3721, 0.6338, 0.3721, 0.5475, 0.3721, 0.6338, 0.3981, 0.5475, 0.3981, 0.6338, 0.7882, 0.1071, 0.7758, 0.1893, 0.7758, 0.1071, 0.7758, 0.1893, 0.7882, 0.1071, 0.7882, 0.1893, 0.4312, 0.6464, 0.4442, 0.5601, 0.4442, 0.6464, 0.4442, 0.5601, 0.4312, 0.6464, 0.4312, 0.5601, 0.7882, 0.2929, 0.7758, 0.3752, 0.7758, 0.2929, 0.7758, 0.3752, 0.7882, 0.2929, 0.7882, 0.3752, 0.6102, 0.01417, 0.6003, 0.3885, 0.6003, 0.01417, 0.6003, 0.3885, 0.6102, 0.01417, 0.6102, 0.3885, 0.3034, 0.4579, 0.3138, 0.06534, 0.3138, 0.4579, 0.3138, 0.06534, 0.3034, 0.4579, 0.3034, 0.06534, 0.5546, 0.2162, 0.5348, 0.5905, 0.5348, 0.2162, 0.5348, 0.5905, 0.5546, 0.2162, 0.5546, 0.5905, 0.2061, 0.3723, 0.197, 0.7165, 0.197, 0.3723, 0.197, 0.7165, 0.2061, 0.3723, 0.2061, 0.7165, 0.6102, 0.3991, 0.6003, 0.7734, 0.6003, 0.3991, 0.6003, 0.7734, 0.6102, 0.3991, 0.6102, 0.7734, 0.5546, 0.6012, 0.5348, 0.9754, 0.5348, 0.6012, 0.5348, 0.9754, 0.5546, 0.6012, 0.5546, 0.9754, 0.4442, 0.8525, 0.4312, 0.9387, 0.4312, 0.8525, 0.7436, 0.1347, 0.7651, 0.1719, 0.7221, 0.1719, 0.7436, 0.1347, 0.7221, 0.1719, 0.7221, 0.1471, 0.7436, 0.1347, 0.7651, 0.1471, 0.7651, 0.1719, 0.4312, 0.9387, 0.4442, 0.8525, 0.4442, 0.9388, 0.3721, 0.9262, 0.3981, 0.8399, 0.3981, 0.9262, 0.3981, 0.8399, 0.3721, 0.9262, 0.3721, 0.8399, 0.7651, 0.05138, 0.7436, 0.01417, 0.7651, 0.02657, 0.7651, 0.05138, 0.7436, 0.06377, 0.7221, 0.05138, 0.7882, 0.01418, 0.7758, 0.09644, 0.7758, 0.01417, 0.7651, 0.05138, 0.7221, 0.05138, 0.7436, 0.01417, 0.7758, 0.09644, 0.7882, 0.01418, 0.7882, 0.09643, 0.7436, 0.01417, 0.7221, 0.05138, 0.7221, 0.02657, 0.3981, 0.645, 0.3721, 0.7313, 0.3721, 0.645, 0.3721, 0.7313, 0.3981, 0.645, 0.3981, 0.7313, 0.7221, 0.1719, 0.7651, 0.1719, 0.7436, 0.1843, 0.4312, 0.7438, 0.4442, 0.6576, 0.4442, 0.7439, 0.4442, 0.6576, 0.4312, 0.7438, 0.4312, 0.6576, 0.7882, 0.2, 0.7758, 0.2823, 0.7758, 0.2, 0.7758, 0.2823, 0.7882, 0.2, 0.7882, 0.2823])
me_pga_dk_gantry_5m_zr_cantilever_insulator_rod.materials.append(mat_pga_dkgantry_common5mz)
me_pga_dk_gantry_5m_zr_cantilever_insulator_rod.use_remesh_preserve_volume = False
me_pga_dk_gantry_5m_zr_cantilever_insulator_rod.use_remesh_preserve_attributes = False
me_pga_dk_gantry_5m_zr_cantilever_insulator_rod.use_mirror_vertex_groups = False
me_pga_dk_gantry_5m_zr_cantilever_insulator_rod.update()
me_pga_dk_gantry_5m_zr_mount_bolt = bpy.data.meshes.new('pga_dk_gantry_5m_ZR_mount_bolt')
me_pga_dk_gantry_5m_zr_mount_bolt.from_pydata([(1.321e-07, 0.015, -0.045), (1.321e-07, 0.015, 0.045), (0.015, 0.0075, -0.045), (0.015, 0.0075, 0.045), (0.015, -0.0075, -0.045), (0.015, -0.0075, 0.045), (1.321e-07, -0.015, -0.045), (1.321e-07, -0.015, 0.045), (-0.015, -0.0075, -0.045), (-0.015, -0.0075, 0.045), (-0.015, 0.0075, -0.045), (-0.015, 0.0075, 0.045)], [], [(0, 1, 3, 2), (2, 3, 5, 4), (4, 5, 7, 6), (6, 7, 9, 8), (3, 1, 11, 9, 7, 5), (8, 9, 11, 10), (10, 11, 1, 0), (0, 2, 4, 6, 8, 10)])
_uv = me_pga_dk_gantry_5m_zr_mount_bolt.uv_layers.new(name='UVMap')
_uv.uv.foreach_set('vector', [0.6872, 0.726, 0.6872, 0.6437, 0.6964, 0.6437, 0.6964, 0.726, 0.6658, 0.633, 0.6658, 0.5508, 0.6719, 0.5508, 0.6719, 0.633, 0.6719, 0.633, 0.6719, 0.5508, 0.6872, 0.5508, 0.6872, 0.633, 0.6872, 0.633, 0.6872, 0.5508, 0.6964, 0.5508, 0.6964, 0.633, 0.5004, 0.3917, 0.4876, 0.3821, 0.4876, 0.366, 0.5004, 0.3596, 0.5133, 0.3692, 0.5133, 0.3853, 0.6658, 0.726, 0.6658, 0.6437, 0.6719, 0.6437, 0.6719, 0.726, 0.6719, 0.726, 0.6719, 0.6437, 0.6872, 0.6437, 0.6872, 0.726, 0.4876, 0.4254, 0.4876, 0.4093, 0.5004, 0.4029, 0.5133, 0.4126, 0.5133, 0.4286, 0.5004, 0.4351])
me_pga_dk_gantry_5m_zr_mount_bolt.materials.append(mat_pga_dkgantry_common5mz)
me_pga_dk_gantry_5m_zr_mount_bolt.update()
me_pga_dk_gantry_5m_zr_messengerwire = bpy.data.meshes.new('pga_dk_gantry_5m_ZR_messengerwire')
me_pga_dk_gantry_5m_zr_messengerwire.from_pydata([(0.001709, 7.5, 0.06159), (-0.009688, 2.727, -0.02275), (0.01311, 2.727, -0.02275), (0.001709, 7.5, 0.06159), (0.001709, 7.5, 0.06159), (0.00171, 2.727, -0.02485), (0.001709, 7.5, 0.06159), (-0.009688, 2.727, -0.02275), (0.01311, -2.727, -0.02275), (-0.009686, 0.0, -0.07611), (-0.009688, -2.727, -0.02275), (0.01311, 0.0, -0.07611), (0.00171, -2.727, -0.02485), (0.001712, 0.0, -0.07821), (-0.009688, -2.727, -0.02275), (-0.009686, 0.0, -0.07611), (0.001709, -7.5, 0.06159), (0.001709, -7.5, 0.06159), (0.001709, -7.5, 0.06159), (0.001709, -7.5, 0.06159)], [], [(0, 1, 2), (1, 0, 3), (4, 2, 5), (0, 2, 4), (6, 5, 7), (5, 6, 4), (8, 9, 10), (9, 8, 11), (12, 11, 8), (11, 12, 13), (14, 13, 12), (13, 14, 15), (16, 10, 17), (10, 16, 8), (18, 8, 16), (8, 18, 12), (19, 12, 18), (12, 19, 14), (11, 1, 9), (1, 11, 2), (13, 2, 11), (2, 13, 5), (15, 5, 13), (5, 15, 7)])
_uv = me_pga_dk_gantry_5m_zr_messengerwire.uv_layers.new(name='UVMap')
_uv.uv.foreach_set('vector', [0.3825, 0.9891, 0.5306, 0.9877, 0.5306, 0.9904, 0.9773, 0.1055, 0.9773, 0.1055, 0.9773, 0.1055, 0.482, 0.9512, 0.567, 0.961, 0.567, 0.9613, 0.712, 0.1877, 0.712, 0.1877, 0.712, 0.1877, 0.7488, 0.9668, 0.664, 0.9731, 0.664, 0.9729, 0.712, 0.1906, 0.712, 0.1906, 0.712, 0.1906, 0.6998, 0.9904, 0.6152, 0.9877, 0.6998, 0.9877, 0.6152, 0.9877, 0.6998, 0.9904, 0.6152, 0.9904, 0.6642, 0.9613, 0.6156, 0.9672, 0.6642, 0.961, 0.6156, 0.9672, 0.6642, 0.9613, 0.6156, 0.9675, 0.567, 0.9729, 0.6155, 0.9769, 0.567, 0.9731, 0.6155, 0.9769, 0.567, 0.9729, 0.6155, 0.9767, 0.5204, 0.1972, 0.5204, 0.1972, 0.5204, 0.1972, 0.6998, 0.9877, 0.8479, 0.9891, 0.6998, 0.9904, 0.5204, 0.2001, 0.5204, 0.2001, 0.5204, 0.2001, 0.6642, 0.961, 0.7492, 0.9512, 0.6642, 0.9613, 0.9607, 0.1659, 0.9607, 0.1659, 0.9607, 0.1659, 0.567, 0.9731, 0.4822, 0.9668, 0.567, 0.9729, 0.6152, 0.9904, 0.5306, 0.9877, 0.6152, 0.9877, 0.5306, 0.9877, 0.6152, 0.9904, 0.5306, 0.9904, 0.6156, 0.9675, 0.567, 0.961, 0.6156, 0.9672, 0.567, 0.961, 0.6156, 0.9675, 0.567, 0.9613, 0.6155, 0.9767, 0.664, 0.9731, 0.6155, 0.9769, 0.664, 0.9731, 0.6155, 0.9767, 0.664, 0.9729])
me_pga_dk_gantry_5m_zr_messengerwire.materials.append(mat_pga_dkgantry_commonwire)
me_pga_dk_gantry_5m_zr_messengerwire.use_remesh_preserve_volume = False
me_pga_dk_gantry_5m_zr_messengerwire.use_remesh_preserve_attributes = False
me_pga_dk_gantry_5m_zr_messengerwire.use_mirror_vertex_groups = False
me_pga_dk_gantry_5m_zr_messengerwire.update()
me_pga_dk_gantry_5m_zr_cantilever_clamp1 = bpy.data.meshes.new('pga_dk_gantry_5m_ZR_cantilever_clamp1')
me_pga_dk_gantry_5m_zr_cantilever_clamp1.from_pydata([(0.04673, -0.01508, 0.00729), (0.04673, 0.01492, 0.007604), (0.01501, -0.01492, -0.007501), (0.04166, -0.01519, 0.01817), (0.04166, 0.01481, 0.01848), (0.009939, -0.01504, 0.003374), (0.009939, 0.01496, 0.003688), (0.01501, 0.01508, -0.007187), (-0.005045, 0.02579, -0.02744), (0.01048, 0.02518, 0.03051), (0.01237, 0.01837, -0.03219), (0.0279, 0.01776, 0.02577), (0.01959, 0.0003593, -0.03431), (0.03512, -0.0002476, 0.02365), (0.01237, -0.01769, -0.03256), (0.0279, -0.0183, 0.02539), (-0.005045, -0.02521, -0.02797), (0.01048, -0.02582, 0.02998), (-0.02246, -0.01779, -0.02323), (-0.006932, -0.0184, 0.03472), (-0.02968, 0.0002211, -0.02111), (-0.01415, -0.0003858, 0.03684), (-0.02246, 0.01827, -0.02285), (-0.006932, 0.01766, 0.0351)], [], [(1, 4, 3, 0), (0, 2, 7, 1), (3, 5, 2, 0), (4, 6, 5, 3), (6, 7, 2, 5), (1, 7, 6, 4), (8, 9, 11, 10), (10, 11, 13, 12), (12, 13, 15, 14), (14, 15, 17, 16), (16, 17, 19, 18), (18, 19, 21, 20), (11, 9, 23, 21, 19, 17, 15, 13), (20, 21, 23, 22), (22, 23, 9, 8), (8, 10, 12, 14, 16, 18, 20, 22)])
me_pga_dk_gantry_5m_zr_cantilever_clamp1.polygons.foreach_set('use_smooth', [0, 0, 0, 0, 0, 0, 1, 1, 1, 1, 1, 1, 1, 1, 1, 1])
_uv = me_pga_dk_gantry_5m_zr_cantilever_clamp1.uv_layers.new(name='UVMap')
_uv.uv.foreach_set('vector', [0.4876, 0.73, 0.4964, 0.7271, 0.4964, 0.7537, 0.4876, 0.7565, 0.4876, 0.154, 0.4876, 0.1282, 0.5163, 0.1282, 0.5163, 0.154, 0.499, 0.5582, 0.499, 0.5914, 0.4876, 0.5916, 0.4876, 0.5585, 0.4876, 0.4462, 0.5133, 0.4462, 0.5133, 0.475, 0.4876, 0.475, 0.5163, 0.1209, 0.5163, 0.1282, 0.4876, 0.1282, 0.4876, 0.1209, 0.499, 0.603, 0.499, 0.6362, 0.4876, 0.636, 0.4876, 0.6028, 0.4009, 0.4056, 0.4009, 0.3481, 0.4164, 0.3481, 0.4164, 0.4056, 0.4312, 0.4116, 0.4312, 0.354, 0.4499, 0.354, 0.4499, 0.4116, 0.4499, 0.4116, 0.4499, 0.354, 0.4632, 0.354, 0.4632, 0.4116, 0.3721, 0.4743, 0.3721, 0.4168, 0.3877, 0.4168, 0.3877, 0.4743, 0.3877, 0.4743, 0.3877, 0.4168, 0.406, 0.4168, 0.406, 0.4743, 0.406, 0.4743, 0.406, 0.4168, 0.4164, 0.4168, 0.4164, 0.4743, 0.4312, 0.04974, 0.4312, 0.03103, 0.4444, 0.0178, 0.4632, 0.0178, 0.4764, 0.03103, 0.4764, 0.04974, 0.4632, 0.06297, 0.4444, 0.06297, 0.3721, 0.4056, 0.3721, 0.3481, 0.3825, 0.3481, 0.3825, 0.4056, 0.3825, 0.4056, 0.3825, 0.3481, 0.4009, 0.3481, 0.4009, 0.4056, 0.4764, 0.08737, 0.4764, 0.1061, 0.4632, 0.1193, 0.4444, 0.1193, 0.4312, 0.1061, 0.4312, 0.08737, 0.4444, 0.07413, 0.4632, 0.07413])
me_pga_dk_gantry_5m_zr_cantilever_clamp1.materials.append(mat_pga_dkgantry_common5mz)
me_pga_dk_gantry_5m_zr_cantilever_clamp1.update()
me_pga_dk_gantry_5m_zr_cantilever_clamp2 = bpy.data.meshes.new('pga_dk_gantry_5m_ZR_cantilever_clamp2')
me_pga_dk_gantry_5m_zr_cantilever_clamp2.from_pydata([(0.0, 0.0255, -0.03), (0.0, 0.0255, 0.03), (0.01803, 0.01803, -0.03), (0.01803, 0.01803, 0.03), (0.0255, 0.0, -0.03), (0.0255, 0.0, 0.03), (0.01803, -0.01803, -0.03), (0.01803, -0.01803, 0.03), (0.0, -0.0255, -0.03), (0.0, -0.0255, 0.03), (-0.01803, -0.01803, -0.03), (-0.01803, -0.01803, 0.03), (-0.0255, 0.0, -0.03), (-0.0255, 0.0, 0.03), (-0.01803, 0.01803, -0.03), (-0.01803, 0.01803, 0.03)], [], [(0, 1, 3, 2), (2, 3, 5, 4), (4, 5, 7, 6), (6, 7, 9, 8), (8, 9, 11, 10), (10, 11, 13, 12), (3, 1, 15, 13, 11, 9, 7, 5), (12, 13, 15, 14), (14, 15, 1, 0), (0, 2, 4, 6, 8, 10, 12, 14)])
me_pga_dk_gantry_5m_zr_cantilever_clamp2.polygons.foreach_set('use_smooth', [True] * 10)
_uv = me_pga_dk_gantry_5m_zr_cantilever_clamp2.uv_layers.new(name='UVMap')
_uv.uv.foreach_set('vector', [0.3853, 0.3369, 0.3853, 0.2794, 0.4041, 0.2794, 0.4041, 0.3369, 0.4041, 0.3369, 0.4041, 0.2794, 0.4173, 0.2794, 0.4173, 0.3369, 0.4312, 0.4803, 0.4312, 0.4227, 0.4499, 0.4227, 0.4499, 0.4803, 0.4499, 0.4803, 0.4499, 0.4227, 0.4632, 0.4227, 0.4632, 0.4803, 0.7758, 0.6588, 0.7758, 0.6039, 0.7937, 0.6039, 0.7937, 0.6588, 0.4312, 0.5489, 0.4312, 0.4914, 0.4444, 0.4914, 0.4444, 0.5489, 0.4444, 0.1756, 0.4312, 0.1624, 0.4312, 0.1437, 0.4444, 0.1305, 0.4632, 0.1305, 0.4764, 0.1437, 0.4764, 0.1624, 0.4632, 0.1756, 0.4444, 0.5489, 0.4444, 0.4914, 0.4632, 0.4914, 0.4632, 0.5489, 0.3721, 0.3369, 0.3721, 0.2794, 0.3853, 0.2794, 0.3853, 0.3369, 0.4312, 0.2187, 0.4312, 0.2, 0.4444, 0.1868, 0.4632, 0.1868, 0.4764, 0.2, 0.4764, 0.2187, 0.4632, 0.232, 0.4444, 0.232])
me_pga_dk_gantry_5m_zr_cantilever_clamp2.materials.append(mat_pga_dkgantry_common5mz)
me_pga_dk_gantry_5m_zr_cantilever_clamp2.update()
me_pga_dk_gantry_5m_zr_mount_clamp = bpy.data.meshes.new('pga_dk_gantry_5m_ZR_mount_clamp')
me_pga_dk_gantry_5m_zr_mount_clamp.from_pydata([(-0.025, -0.03, -0.1), (-0.025, 0.03, -0.1), (0.025, -0.03, -0.1), (-0.025, -0.03, -0.21), (-0.025, -0.02976, -0.2131), (0.025, -0.03, -0.21), (0.025, -0.02976, -0.2131), (0.025, -0.02905, -0.2159), (0.025, -0.02794, -0.2181), (-0.025, -0.02905, -0.2159), (-0.025, -0.02794, -0.2181), (-0.025, -0.02655, -0.2195), (-0.025, -0.025, -0.22), (0.025, -0.02655, -0.2195), (0.025, -0.025, -0.22), (0.025, 0.025, -0.22), (0.025, 0.02655, -0.2195), (-0.025, 0.025, -0.22), (-0.025, 0.02655, -0.2195), (-0.025, 0.02794, -0.2181), (0.025, 0.02794, -0.2181), (-0.025, 0.02905, -0.2159), (0.025, 0.02905, -0.2159), (-0.025, 0.02976, -0.2131), (0.025, 0.02976, -0.2131), (-0.025, 0.03, -0.21), (0.025, 0.03, -0.21), (0.025, 0.03, -0.1)], [], [(27, 1, 0, 2), (12, 11, 10, 9, 4, 3, 0, 1, 25, 23, 21, 19, 18, 17), (5, 2, 0, 3), (4, 6, 5, 3), (15, 16, 20, 22, 24, 26, 27, 2, 5, 6, 7, 8, 13, 14), (9, 7, 6, 4), (10, 8, 7, 9), (11, 13, 8, 10), (12, 14, 13, 11), (17, 15, 14, 12), (15, 17, 18, 16), (16, 18, 19, 20), (20, 19, 21, 22), (22, 21, 23, 24), (24, 23, 25, 26), (25, 1, 27, 26)])
_uv = me_pga_dk_gantry_5m_zr_mount_clamp.uv_layers.new(name='UVMap')
_uv.uv.foreach_set('vector', [0.4201, 0.07311, 0.3721, 0.07311, 0.3721, 0.01559, 0.4201, 0.01559, 0.3082, 0.5841, 0.3067, 0.5837, 0.3054, 0.5823, 0.3043, 0.5802, 0.3037, 0.5775, 0.3034, 0.5746, 0.3034, 0.4691, 0.361, 0.4691, 0.361, 0.5746, 0.3607, 0.5775, 0.36, 0.5802, 0.359, 0.5823, 0.3576, 0.5837, 0.3562, 0.5841, 0.3034, 0.8249, 0.3034, 0.7215, 0.3514, 0.7215, 0.3514, 0.8249, 0.3514, 0.8279, 0.3034, 0.8279, 0.3034, 0.8249, 0.3514, 0.8249, 0.3082, 0.7103, 0.3067, 0.7099, 0.3054, 0.7085, 0.3043, 0.7064, 0.3037, 0.7037, 0.3034, 0.7008, 0.3034, 0.5953, 0.361, 0.5953, 0.361, 0.7008, 0.3607, 0.7037, 0.36, 0.7064, 0.359, 0.7085, 0.3576, 0.7099, 0.3562, 0.7103, 0.3514, 0.8306, 0.3034, 0.8306, 0.3034, 0.8279, 0.3514, 0.8279, 0.3514, 0.8329, 0.3034, 0.8329, 0.3034, 0.8306, 0.3514, 0.8306, 0.3514, 0.8345, 0.3034, 0.8345, 0.3034, 0.8329, 0.3514, 0.8329, 0.4201, 0.4869, 0.3721, 0.4869, 0.3721, 0.4855, 0.4201, 0.4855, 0.4201, 0.5349, 0.3721, 0.5349, 0.3721, 0.4869, 0.4201, 0.4869, 0.3721, 0.5349, 0.4201, 0.5349, 0.4201, 0.5364, 0.3721, 0.5364, 0.3514, 0.9587, 0.3034, 0.9587, 0.3034, 0.9571, 0.3514, 0.9571, 0.3514, 0.9571, 0.3034, 0.9571, 0.3034, 0.9548, 0.3514, 0.9548, 0.3514, 0.9548, 0.3034, 0.9548, 0.3034, 0.952, 0.3514, 0.952, 0.3514, 0.952, 0.3034, 0.952, 0.3034, 0.9491, 0.3514, 0.9491, 0.3034, 0.9491, 0.3034, 0.8457, 0.3514, 0.8457, 0.3514, 0.9491])
me_pga_dk_gantry_5m_zr_mount_clamp.materials.append(mat_pga_dkgantry_common5mz)
me_pga_dk_gantry_5m_zr_mount_clamp.update()
me_pga_dk_gantry_5m_zr_lightsteadyarm_001 = bpy.data.meshes.new('pga_dk_gantry_5m_ZR_lightsteadyarm.001')
me_pga_dk_gantry_5m_zr_lightsteadyarm_001.from_pydata([(0.9763, 0.004505, -6.452), (0.9951, -0.004504, -6.346), (0.9763, -0.004504, -6.452), (0.9467, -0.004504, -6.447), (0.9467, 0.004505, -6.447), (0.9763, -0.004504, -6.452), (0.9951, 0.004505, -6.346), (0.9467, -0.004504, -6.447), (0.9655, 0.004505, -6.341), (0.9655, -0.004504, -6.341), (0.9951, 0.004505, -6.346), (0.9655, -0.004504, -6.341), (0.9951, -0.004504, -6.346), (0.9655, 0.004505, -6.341), (0.9951, 0.004505, -6.346), (0.9467, 0.004505, -6.447), (0.9763, 0.004505, -6.452), (0.9467, -0.004504, -6.447), (0.9951, -0.004504, -6.346), (0.9763, -0.004504, -6.452), (0.9713, -0.003604, -6.343), (1.061, 0.003604, -6.343), (0.9713, 0.003604, -6.343), (1.061, -0.003603, -6.343), (0.9713, 0.003604, -6.373), (0.9713, -0.003604, -6.373), (1.061, -0.003603, -6.373), (1.061, 0.003604, -6.373), (1.061, 0.003604, -6.373), (1.061, 0.003604, -6.343), (1.061, -0.003603, -6.373), (1.061, -0.003603, -6.343), (0.9713, -0.003604, -6.343), (0.9713, -0.003604, -6.373), (1.061, -0.003603, -6.373), (0.9713, 0.003604, -6.343), (1.061, 0.003604, -6.373), (0.9713, 0.003604, -6.373), (1.072, 0.004505, -6.343), (1.042, 0.004505, -6.343), (1.042, 0.004505, -6.505), (1.072, 0.004505, -6.505), (1.042, -0.004504, -6.343), (1.042, -0.004504, -6.505), (1.072, -0.004504, -6.343), (1.072, -0.004504, -6.505), (1.042, 0.004505, -6.343), (1.042, 0.004505, -6.505), (1.042, -0.004504, -6.343), (1.042, -0.004504, -6.505), (1.042, -0.004504, -6.343), (1.072, 0.004505, -6.343), (1.072, -0.004504, -6.343), (1.072, 0.004505, -6.505), (1.072, -0.004504, -6.343), (1.072, -0.004504, -6.505), (0.9564, -0.01125, -6.441), (-0.001668, 0.0, -6.275), (0.9554, 0.0, -6.448), (-0.000708, -0.01125, -6.268), (0.9554, 0.0, -6.448), (-0.000708, 0.01124, -6.268), (0.9564, 0.01125, -6.441), (-0.001668, 0.0, -6.275), (0.9583, -0.01125, -6.429), (0.9564, -0.01125, -6.441), (0.9564, -0.01125, -6.441), (0.001212, -0.01125, -6.256), (0.9554, 0.0, -6.448), (-0.000708, -0.01125, -6.268), (0.9583, 0.01125, -6.429), (0.9593, 0.0, -6.422), (0.9583, 0.01125, -6.429), (0.002172, 0.0, -6.249), (0.001212, 0.01124, -6.256), (0.9564, 0.01125, -6.441), (0.001212, 0.01124, -6.256), (0.9564, 0.01125, -6.441), (-0.001668, 0.0, -6.275), (-0.000708, 0.01124, -6.268), (-0.000708, 0.01124, -6.268), (0.002172, 0.0, -6.249), (0.9593, 0.0, -6.422), (0.001212, -0.01125, -6.256), (0.9583, -0.01125, -6.429), (-0.000708, -0.01125, -6.268), (0.005, 0.015, -6.28), (-0.005, -0.015, -6.28), (-0.005, 0.015, -6.28), (0.005, -0.015, -6.28), (0.005, 0.015, -6.2), (0.005, -0.015, -6.28), (0.005, -0.015, -6.2), (-0.005, -0.015, -6.28), (-0.005, 0.015, -6.2), (-0.005, -0.015, -6.2), (0.005, 0.015, -6.2), (-0.005, 0.015, -6.2), (-0.005, -0.015, -6.2), (0.005, -0.015, -6.2), (-0.005, -0.015, -6.28), (0.005, -0.015, -6.2), (0.005, -0.015, -6.28), (-0.005, 0.015, -6.28), (0.005, 0.015, -6.2), (0.005, 0.015, -6.28), (0.007935, 0.0, -6.258), (0.009578, 0.006058, -6.262), (0.007935, 0.0, -6.258), (0.009578, -0.006066, -6.262), (0.01286, -0.006066, -6.268), (0.01451, 0.0, -6.271), (0.01286, 0.006058, -6.268), (0.01286, -0.006066, -6.268), (0.009578, 0.006058, -6.262), (0.009578, -0.006066, -6.262), (0.007935, 0.0, -6.258), (0.009578, -0.006066, -6.262), (0.009578, 0.006058, -6.262), (0.01451, 0.0, -6.271), (0.01286, 0.006058, -6.268)], [(107, 106), (110, 111), (117, 113), (112, 118), (119, 120), (108, 109)], [(1, 0, 6), (0, 1, 2), (3, 0, 5), (0, 3, 4), (7, 8, 4), (8, 7, 9), (11, 10, 13), (10, 11, 12), (14, 15, 13), (15, 14, 16), (19, 11, 17), (11, 19, 18), (21, 20, 23), (20, 21, 22), (24, 26, 25), (26, 24, 27), (31, 28, 29), (28, 31, 30), (33, 31, 32), (31, 33, 34), (36, 35, 29), (35, 36, 37), (38, 40, 39), (40, 38, 41), (45, 42, 43), (42, 45, 44), (49, 46, 47), (46, 49, 48), (52, 46, 50), (46, 52, 51), (54, 53, 51), (53, 54, 55), (57, 56, 59), (56, 57, 58), (61, 60, 63), (60, 61, 62), (64, 69, 65), (66, 68, 64), (69, 64, 67), (64, 68, 70), (64, 70, 71), (72, 73, 71), (73, 72, 74), (75, 76, 70), (70, 68, 77), (78, 67, 76), (78, 76, 79), (76, 75, 80), (76, 67, 81), (83, 82, 81), (82, 83, 84), (85, 67, 78), (87, 86, 91), (86, 87, 88), (86, 92, 89), (92, 86, 90), (93, 94, 88), (94, 93, 95), (98, 96, 97), (96, 98, 99), (102, 98, 100), (98, 102, 101), (104, 103, 97), (103, 104, 105), (114, 111, 112), (115, 113, 111), (115, 111, 114), (115, 114, 116)])
me_pga_dk_gantry_5m_zr_lightsteadyarm_001.polygons.foreach_set('use_smooth', [True] * 68)
_uv = me_pga_dk_gantry_5m_zr_lightsteadyarm_001.uv_layers.new(name='UVMap')
_uv.uv.foreach_set('vector', [0.9532, 0.8999, 0.9561, 0.8647, 0.9561, 0.8999, 0.9561, 0.8647, 0.9532, 0.8999, 0.9532, 0.8647, 0.9559, 0.9053, 0.9589, 0.9151, 0.9559, 0.9151, 0.9589, 0.9151, 0.9559, 0.9053, 0.9589, 0.9053, 0.9605, 0.8887, 0.9576, 0.9239, 0.9576, 0.8887, 0.9576, 0.9239, 0.9605, 0.8887, 0.9605, 0.9239, 0.9452, 0.9144, 0.9481, 0.9047, 0.9481, 0.9145, 0.9481, 0.9047, 0.9452, 0.9144, 0.9452, 0.9047, 0.9337, 0.9353, 0.9435, 0.8999, 0.9435, 0.9353, 0.9435, 0.8999, 0.9337, 0.9353, 0.9337, 0.8999, 0.9518, 0.9293, 0.9616, 0.894, 0.9616, 0.9293, 0.9616, 0.894, 0.9518, 0.9293, 0.9518, 0.894, 0.9671, 0.9088, 0.9694, 0.8793, 0.9694, 0.9087, 0.9694, 0.8793, 0.9671, 0.9088, 0.9671, 0.8794, 0.9503, 0.9405, 0.9526, 0.9112, 0.9526, 0.9405, 0.9526, 0.9112, 0.9503, 0.9405, 0.9503, 0.9112, 0.9486, 0.9175, 0.951, 0.9077, 0.951, 0.9175, 0.951, 0.9077, 0.9486, 0.9175, 0.9486, 0.9077, 0.9243, 0.8942, 0.9342, 0.8647, 0.9342, 0.8942, 0.9342, 0.8647, 0.9243, 0.8942, 0.9243, 0.8647, 0.95, 0.9242, 0.9598, 0.8948, 0.9598, 0.9242, 0.9598, 0.8948, 0.95, 0.9242, 0.95, 0.8948, 0.9143, 0.9494, 0.9241, 0.8964, 0.9241, 0.9494, 0.9241, 0.8964, 0.9143, 0.9494, 0.9143, 0.8964, 0.9613, 0.874, 0.9514, 0.927, 0.9514, 0.874, 0.9514, 0.927, 0.9613, 0.874, 0.9613, 0.927, 0.9298, 0.8669, 0.9268, 0.9197, 0.9268, 0.8669, 0.9268, 0.9197, 0.9298, 0.8669, 0.9298, 0.9197, 0.9474, 0.9109, 0.9504, 0.9207, 0.9474, 0.9208, 0.9504, 0.9207, 0.9474, 0.9109, 0.9504, 0.9109, 0.9511, 0.9375, 0.9541, 0.8846, 0.9541, 0.9375, 0.9541, 0.8846, 0.9511, 0.9375, 0.9511, 0.8846, 0.9618, 0.6344, 0.9581, 0.9516, 0.9581, 0.6345, 0.9581, 0.9516, 0.9618, 0.6344, 0.9618, 0.9515, 0.9379, 0.9279, 0.9416, 0.6109, 0.9416, 0.928, 0.9416, 0.6109, 0.9379, 0.9279, 0.9379, 0.6108, 0.9349, 0.9525, 0.9391, 0.6346, 0.9391, 0.9526, 0.9444, 0.9177, 0.9407, 0.9156, 0.948, 0.9156, 0.9391, 0.6346, 0.9349, 0.9525, 0.9349, 0.6344, 0.948, 0.9156, 0.9407, 0.9156, 0.9444, 0.9092, 0.948, 0.9156, 0.9444, 0.9092, 0.948, 0.9114, 0.9472, 0.6085, 0.9438, 0.9244, 0.9438, 0.6083, 0.9438, 0.9244, 0.9472, 0.6085, 0.9472, 0.9246, 0.9617, 0.6272, 0.9574, 0.9453, 0.9574, 0.6273, 0.9444, 0.9092, 0.9407, 0.9156, 0.9407, 0.9114, 0.9519, 0.9208, 0.9482, 0.9144, 0.9555, 0.9144, 0.9519, 0.9208, 0.9555, 0.9144, 0.9555, 0.9187, 0.9574, 0.9453, 0.9617, 0.6272, 0.9617, 0.9452, 0.9555, 0.9144, 0.9482, 0.9144, 0.9519, 0.9123, 0.9291, 0.6305, 0.9252, 0.9468, 0.9252, 0.6307, 0.9252, 0.9468, 0.9291, 0.6305, 0.9291, 0.9466, 0.9482, 0.9187, 0.9482, 0.9144, 0.9519, 0.9208, 0.9565, 0.9189, 0.9532, 0.9288, 0.9532, 0.9189, 0.9532, 0.9288, 0.9565, 0.9189, 0.9565, 0.9288, 0.9503, 0.8957, 0.9404, 0.9218, 0.9404, 0.8957, 0.9404, 0.9218, 0.9503, 0.8957, 0.9503, 0.9218, 0.9506, 0.9068, 0.9408, 0.9329, 0.9408, 0.9068, 0.9408, 0.9329, 0.9506, 0.9068, 0.9506, 0.9329, 0.9477, 0.9306, 0.9445, 0.9208, 0.9477, 0.9209, 0.9445, 0.9208, 0.9477, 0.9306, 0.9445, 0.9306, 0.9545, 0.8893, 0.9513, 0.9155, 0.9513, 0.8893, 0.9513, 0.9155, 0.9545, 0.8893, 0.9545, 0.9155, 0.9406, 0.9336, 0.9438, 0.9074, 0.9438, 0.9336, 0.9438, 0.9074, 0.9406, 0.9336, 0.9406, 0.9074, 0.9478, 0.9164, 0.9449, 0.9184, 0.9458, 0.9164, 0.9478, 0.9204, 0.9458, 0.9204, 0.9449, 0.9184, 0.9478, 0.9204, 0.9449, 0.9184, 0.9478, 0.9164, 0.9478, 0.9204, 0.9478, 0.9164, 0.9487, 0.9184])
me_pga_dk_gantry_5m_zr_lightsteadyarm_001.materials.append(mat_pga_dkgantry_common5mz)
me_pga_dk_gantry_5m_zr_lightsteadyarm_001.use_remesh_preserve_volume = False
me_pga_dk_gantry_5m_zr_lightsteadyarm_001.use_remesh_preserve_attributes = False
me_pga_dk_gantry_5m_zr_lightsteadyarm_001.use_mirror_vertex_groups = False
me_pga_dk_gantry_5m_zr_lightsteadyarm_001.update()
me_pga_dk_gantry_5m_zr_cantilever_001 = bpy.data.meshes.new('pga_dk_gantry_5m_ZR_cantilever.001')
me_pga_dk_gantry_5m_zr_cantilever_001.from_pydata([(-1.287e-06, 0.0225, -1.275), (-1.287e-06, 0.0225, 1.275), (0.01591, 0.01591, -1.275), (0.01591, 0.01591, 1.275), (0.0225, 2.328e-10, -1.275), (0.0225, 2.328e-10, 1.275), (0.01591, -0.01591, -1.275), (0.01591, -0.01591, 1.275), (-1.287e-06, -0.0225, -1.275), (-1.287e-06, -0.0225, 1.275), (-0.01591, -0.01591, -1.275), (-0.01591, -0.01591, 1.275), (-0.0225, 2.328e-10, -1.275), (-0.0225, 2.328e-10, 1.275), (-0.01591, 0.01591, -1.275), (-0.01591, 0.01591, 1.275)], [], [(0, 1, 3, 2), (2, 3, 5, 4), (4, 5, 7, 6), (6, 7, 9, 8), (8, 9, 11, 10), (10, 11, 13, 12), (3, 1, 15, 13, 11, 9, 7, 5), (12, 13, 15, 14), (14, 15, 1, 0), (0, 2, 4, 6, 8, 10, 12, 14)])
_uv = me_pga_dk_gantry_5m_zr_cantilever_001.uv_layers.new(name='UVMap')
_uv.uv.foreach_set('vector', [0.9573, 0.4888, 0.9573, 0.9654, 0.9552, 0.9654, 0.9552, 0.4888, 0.9552, 0.4888, 0.9552, 0.9654, 0.9521, 0.9654, 0.9521, 0.4888, 0.9426, 0.4872, 0.9426, 0.9638, 0.9405, 0.9638, 0.9405, 0.4872, 0.9405, 0.4872, 0.9405, 0.9638, 0.9374, 0.9638, 0.9374, 0.4872, 0.9429, 0.4888, 0.9429, 0.9654, 0.9407, 0.9654, 0.9407, 0.4888, 0.9407, 0.4888, 0.9407, 0.9654, 0.9377, 0.9654, 0.9377, 0.4888, 0.9489, 0.8867, 0.9551, 0.8867, 0.9596, 0.8911, 0.9596, 0.8974, 0.9551, 0.9018, 0.9489, 0.9018, 0.9445, 0.8974, 0.9445, 0.8911, 0.9571, 0.4872, 0.9571, 0.9638, 0.9549, 0.9638, 0.9549, 0.4872, 0.9549, 0.4872, 0.9549, 0.9638, 0.9519, 0.9638, 0.9519, 0.4872, 0.9544, 0.9082, 0.9588, 0.9126, 0.9588, 0.9189, 0.9544, 0.9233, 0.9481, 0.9233, 0.9437, 0.9189, 0.9437, 0.9126, 0.9481, 0.9082])
me_pga_dk_gantry_5m_zr_cantilever_001.materials.append(mat_pga_dkgantry_common5mz)
me_pga_dk_gantry_5m_zr_cantilever_001.update()
me_pga_dk_gantry_5m_zr_cantilever_insulator_002 = bpy.data.meshes.new('pga_dk_gantry_5m_ZR_cantilever_insulator.002')
me_pga_dk_gantry_5m_zr_cantilever_insulator_002.from_pydata([(1.907e-06, 0.19, -0.22), (1.907e-06, 0.19, 0.22), (0.1344, 0.1344, -0.22), (0.1344, 0.1344, 0.22), (0.19, 0.0, -0.22), (0.19, 0.0, 0.22), (0.1344, -0.1344, -0.22), (0.1344, -0.1344, 0.22), (1.907e-06, -0.19, -0.22), (1.907e-06, -0.19, 0.22), (-0.1343, -0.1344, -0.22), (-0.1343, -0.1344, 0.22), (-0.19, 0.0, -0.22), (-0.19, 0.0, 0.22), (-0.1343, 0.1344, -0.22), (-0.1343, 0.1344, 0.22)], [], [(0, 1, 3, 2), (2, 3, 5, 4), (4, 5, 7, 6), (6, 7, 9, 8), (8, 9, 11, 10), (10, 11, 13, 12), (3, 1, 15, 13, 11, 9, 7, 5), (12, 13, 15, 14), (14, 15, 1, 0), (0, 2, 4, 6, 8, 10, 12, 14)])
_uv = me_pga_dk_gantry_5m_zr_cantilever_insulator_002.uv_layers.new(name='UVMap')
_uv.uv.foreach_set('vector', [0.3811, 0.8425, 0.3811, 0.9732, 0.3484, 0.9732, 0.3484, 0.8425, 0.3484, 0.8425, 0.3484, 0.9732, 0.3157, 0.9732, 0.3157, 0.8425, 0.3157, 0.8425, 0.3157, 0.9732, 0.283, 0.9732, 0.283, 0.8425, 0.283, 0.8425, 0.283, 0.9732, 0.2504, 0.9732, 0.2504, 0.8425, 0.2504, 0.8425, 0.2504, 0.9732, 0.2177, 0.9732, 0.2177, 0.8425, 0.2177, 0.8425, 0.2177, 0.9732, 0.185, 0.9732, 0.185, 0.8425, 0.195, 0.2095, 0.1147, 0.2428, 0.0344, 0.2095, 0.001133, 0.1292, 0.0344, 0.04889, 0.1147, 0.01563, 0.195, 0.04889, 0.2283, 0.1292, 0.185, 0.8425, 0.185, 0.9732, 0.1523, 0.9732, 0.1523, 0.8425, 0.1523, 0.8425, 0.1523, 0.9732, 0.1196, 0.9732, 0.1196, 0.8425, 0.5455, 0.4801, 0.6216, 0.4486, 0.6532, 0.3724, 0.6216, 0.2962, 0.5455, 0.2647, 0.4693, 0.2962, 0.4377, 0.3724, 0.4693, 0.4486])
me_pga_dk_gantry_5m_zr_cantilever_insulator_002.materials.append(mat_pga_dkgantry_commoninsulator)
me_pga_dk_gantry_5m_zr_cantilever_insulator_002.update()
me_nr_db01_01_001 = bpy.data.meshes.new('nr_db01~01.001')
me_nr_db01_01_001.from_pydata([(-1.7, 0.0, -0.1359), (-1.7, 10.0, -0.1359), (-1.3, 0.0, -0.135), (-1.3, 10.0, -0.135), (0.0, 0.0, -0.11), (0.0, 10.0, -0.11), (1.3, 0.0, -0.135), (1.3, 10.0, -0.135), (1.7, 0.0, -0.1359), (1.7, 10.0, -0.1359), (-1.7, -0.05, -0.1349), (-1.7, 0.0, -0.1359), (-1.3, 0.0, -0.135), (1.7, 10.05, -0.1349), (1.7, 10.0, -0.1359), (1.3, 10.0, -0.135), (0.0, 0.0, -0.11), (0.0, -0.05, -0.109), (0.0, 10.0, -0.11), (0.0, 10.05, -0.109), (-1.3, -0.05, -0.134), (1.3, 10.05, -0.134), (1.3, 0.0, -0.135), (-1.3, 10.0, -0.135), (1.7, 0.0, -0.1359), (1.7, -0.05, -0.1349), (-1.7, 10.0, -0.1359), (-1.7, 10.05, -0.1349), (1.3, -0.05, -0.134), (-1.3, 10.05, -0.134), (-2.6, 0.0, 0.02), (-2.6, 10.0, 0.02), (2.6, 0.0, 0.02), (2.6, 10.0, 0.02), (-2.6, 0.0, 0.02), (2.6, 10.0, 0.02), (2.6, 0.0, 0.02), (-2.6, 10.0, 0.02), (-1.05, 0.0, -0.15), (-1.05, 10.0, -0.15), (-0.45, 0.0, -0.15), (-0.45, 10.0, -0.15), (0.45, 0.0, -0.15), (0.45, 10.0, -0.15), (1.05, 0.0, -0.15), (1.05, 10.0, -0.15), (-0.8285, 0.0, -0.153), (-0.8285, 10.0, -0.153), (-0.6785, 0.0, -0.153), (-0.6785, 10.0, -0.153), (0.6785, 0.0, -0.153), (0.6785, 10.0, -0.153), (0.8285, 0.0, -0.153), (0.8285, 10.0, -0.153), (-0.762, 0.0, -0.185), (-0.7895, 0.0, -0.325), (-0.7175, 0.0, -0.325), (0.762, 10.0, -0.185), (0.7895, 10.0, -0.325), (0.7175, 10.0, -0.325), (-0.745, 0.0, -0.185), (0.745, 10.0, -0.185), (0.745, 0.0, -0.185), (0.7175, 0.0, -0.325), (0.7895, 0.0, -0.325), (-0.745, 10.0, -0.185), (-0.7175, 10.0, -0.325), (-0.7895, 10.0, -0.325), (0.762, 0.0, -0.185), (-0.762, 10.0, -0.185), (-0.789, -0.02, -0.32), (-0.7895, 0.0, -0.325), (-0.7175, 0.0, -0.325), (0.789, 10.02, -0.32), (0.7895, 10.0, -0.325), (0.7175, 10.0, -0.325), (-0.717, -0.02, -0.32), (0.717, 10.02, -0.32), (0.717, -0.02, -0.32), (0.7175, 0.0, -0.325), (0.7895, 0.0, -0.325), (-0.717, 10.02, -0.32), (-0.7175, 10.0, -0.325), (-0.7895, 10.0, -0.325), (0.789, -0.02, -0.32), (-0.789, 10.02, -0.32), (-0.762, 0.0, -0.185), (-0.762, 10.0, -0.185), (-0.7895, 0.0, -0.325), (-0.7895, 10.0, -0.325), (-0.7175, 0.0, -0.325), (-0.7175, 10.0, -0.325), (-0.745, 0.0, -0.185), (-0.745, 10.0, -0.185), (0.745, 0.0, -0.185), (0.745, 10.0, -0.185), (0.7175, 0.0, -0.325), (0.7175, 10.0, -0.325), (0.7895, 0.0, -0.325), (0.7895, 10.0, -0.325), (0.762, 0.0, -0.185), (0.762, 10.0, -0.185), (-0.7895, 0.0, -0.325), (-0.7895, 10.0, -0.325), (0.7895, 0.0, -0.325), (0.7895, 10.0, -0.325), (-0.8285, 0.0, -0.17), (-0.8285, 10.0, -0.17), (-0.762, 0.0, -0.185), (-0.762, 10.0, -0.185), (-0.745, 0.0, -0.185), (-0.745, 10.0, -0.185), (-0.6785, 0.0, -0.17), (-0.6785, 10.0, -0.17), (0.6785, 0.0, -0.17), (0.6785, 10.0, -0.17), (0.745, 0.0, -0.185), (0.745, 10.0, -0.185), (0.762, 0.0, -0.185), (0.762, 10.0, -0.185), (0.8285, 0.0, -0.17), (0.8285, 10.0, -0.17), (-0.9385, 0.0, -0.165), (-0.9385, 10.0, -0.165), (-0.7985, 0.0, -0.179), (-0.7985, 10.0, -0.179), (-0.7085, 0.0, -0.179), (-0.7085, 10.0, -0.179), (-0.5685, 0.0, -0.165), (-0.5685, 10.0, -0.165), (0.5685, 0.0, -0.165), (0.5685, 10.0, -0.165), (0.7085, 0.0, -0.179), (0.7085, 10.0, -0.179), (0.7985, 0.0, -0.179), (0.7985, 10.0, -0.179), (0.9385, 0.0, -0.165), (0.9385, 10.0, -0.165), (-1.305, 0.0, -0.125), (-1.305, 10.0, -0.125), (-1.295, 0.0, -0.15), (-1.295, 10.0, -0.15), (-1.05, 0.0, -0.155), (-1.05, 10.0, -0.155), (-1.0, 0.0, -0.178), (-1.0, 10.0, -0.178), (-0.915, 0.0, -0.185), (-0.915, 10.0, -0.185), (-0.9, 0.0, -0.1525), (-0.9, 10.0, -0.1525), (-0.6, 0.0, -0.1525), (-0.6, 10.0, -0.1525), (-0.585, 0.0, -0.185), (-0.585, 10.0, -0.185), (-0.5, 0.0, -0.178), (-0.5, 10.0, -0.178), (-0.45, 0.0, -0.15), (-0.45, 10.0, -0.15), (-0.15, 0.0, -0.125), (-0.15, 10.0, -0.125), (0.15, 0.0, -0.125), (0.15, 10.0, -0.125), (0.45, 0.0, -0.15), (0.45, 10.0, -0.15), (0.5, 0.0, -0.178), (0.5, 10.0, -0.178), (0.585, 0.0, -0.185), (0.585, 10.0, -0.185), (0.6, 0.0, -0.1525), (0.6, 10.0, -0.1525), (0.9, 0.0, -0.1525), (0.9, 10.0, -0.1525), (0.915, 0.0, -0.185), (0.915, 10.0, -0.185), (1.0, 0.0, -0.178), (1.0, 10.0, -0.178), (1.05, 0.0, -0.155), (1.05, 10.0, -0.155), (1.295, 0.0, -0.15), (1.295, 10.0, -0.15), (1.305, 0.0, -0.125), (1.305, 10.0, -0.125), (-1.7, 0.0, -0.1359), (-1.7, 10.0, -0.1359), (-1.3, 0.0, -0.135), (-1.3, 10.0, -0.135), (0.0, 0.0, -0.11), (0.0, 10.0, -0.11), (1.3, 0.0, -0.135), (1.3, 10.0, -0.135), (1.7, 0.0, -0.1359), (1.7, 10.0, -0.1359), (-1.7, -0.05, -0.1349), (-1.7, 0.0, -0.1359), (-1.3, 0.0, -0.135), (1.7, 10.05, -0.1349), (1.7, 10.0, -0.1359), (1.3, 10.0, -0.135), (0.0, 0.0, -0.11), (0.0, -0.05, -0.109), (0.0, 10.0, -0.11), (0.0, 10.05, -0.109), (-1.3, -0.05, -0.134), (1.3, 10.05, -0.134), (1.3, 0.0, -0.135), (-1.3, 10.0, -0.135), (1.7, 0.0, -0.1359), (1.7, -0.05, -0.1349), (-1.7, 10.0, -0.1359), (-1.7, 10.05, -0.1349), (1.3, -0.05, -0.134), (-1.3, 10.05, -0.134), (-2.6, 0.0, 0.02), (-2.6, 10.0, 0.02), (2.6, 0.0, 0.02), (2.6, 10.0, 0.02), (-2.6, 0.0, 0.02), (2.6, 10.0, 0.02), (2.6, 0.0, 0.02), (-2.6, 10.0, 0.02), (-1.05, 0.0, -0.15), (-1.05, 10.0, -0.15), (-0.45, 0.0, -0.15), (-0.45, 10.0, -0.15), (0.45, 0.0, -0.15), (0.45, 10.0, -0.15), (1.05, 0.0, -0.15), (1.05, 10.0, -0.15), (-0.8285, 0.0, -0.153), (-0.8285, 10.0, -0.153), (-0.6785, 0.0, -0.153), (-0.6785, 10.0, -0.153), (0.6785, 0.0, -0.153), (0.6785, 10.0, -0.153), (0.8285, 0.0, -0.153), (0.8285, 10.0, -0.153), (-0.762, 0.0, -0.185), (-0.7895, 0.0, -0.325), (-0.7175, 0.0, -0.325), (0.762, 10.0, -0.185), (0.7895, 10.0, -0.325), (0.7175, 10.0, -0.325), (-0.745, 0.0, -0.185), (0.745, 10.0, -0.185), (0.745, 0.0, -0.185), (0.7175, 0.0, -0.325), (0.7895, 0.0, -0.325), (-0.745, 10.0, -0.185), (-0.7175, 10.0, -0.325), (-0.7895, 10.0, -0.325), (0.762, 0.0, -0.185), (-0.762, 10.0, -0.185), (-0.789, -0.02, -0.32), (-0.7895, 0.0, -0.325), (-0.7175, 0.0, -0.325), (0.789, 10.02, -0.32), (0.7895, 10.0, -0.325), (0.7175, 10.0, -0.325), (-0.717, -0.02, -0.32), (0.717, 10.02, -0.32), (0.717, -0.02, -0.32), (0.7175, 0.0, -0.325), (0.7895, 0.0, -0.325), (-0.717, 10.02, -0.32), (-0.7175, 10.0, -0.325), (-0.7895, 10.0, -0.325), (0.789, -0.02, -0.32), (-0.789, 10.02, -0.32), (-0.006, -0.1763, -7.2), (-0.006, 9.824, -7.2), (0.006, -0.1763, -7.2), (0.006, 9.824, -7.2), (0.0, -0.1763, -7.19), (0.0, 9.824, -7.19), (-0.006, -0.1763, -6.2), (-0.006, 9.824, -6.2), (0.0, -0.1763, -6.21), (0.0, 9.824, -6.21), (0.006, -0.1763, -6.2), (0.006, 9.824, -6.2), (-0.003, -0.1798, -6.2), (-0.003, -0.1798, -7.2), (0.003, -0.1763, -7.2), (0.003, -0.1763, -6.2), (-0.003, -0.1728, -7.2), (-0.003, -0.1728, -6.2), (-0.005, -0.1863, -6.2), (-0.005, -0.1863, -6.241), (0.005, -0.1763, -6.241), (0.005, -0.1763, -6.2), (-0.005, -0.1663, -6.241), (-0.005, -0.1663, -6.2), (-0.005, -0.1663, -6.2), (-0.005, -0.1663, -6.241), (-0.005, -0.1863, -7.159), (-0.005, -0.1863, -7.2), (0.005, -0.1763, -7.2), (0.005, -0.1763, -7.159), (-0.005, -0.1663, -7.2), (-0.005, -0.1663, -7.159), (-0.005, -0.1663, -7.159), (-0.005, -0.1663, -7.2), (0.0, -0.4263, -7.195), (0.006, 9.824, -7.2), (0.0, 10.07, -7.195), (0.0, 9.824, -7.19), (-0.006, 9.824, -7.2), (0.0, -0.4263, -6.205), (0.006, 9.824, -6.2), (0.0, 10.07, -6.205), (-0.006, 9.824, -6.2), (0.0, 9.824, -6.21)], [], [(0, 1, 2), (2, 1, 3), (2, 3, 4), (4, 3, 5), (4, 5, 6), (6, 5, 7), (6, 7, 8), (8, 7, 9), (10, 11, 12), (13, 14, 15), (12, 16, 17), (15, 18, 19), (17, 20, 10), (19, 21, 13), (10, 12, 17), (13, 15, 19), (17, 16, 22), (19, 18, 23), (22, 24, 25), (23, 26, 27), (25, 28, 17), (27, 29, 19), (17, 22, 25), (19, 23, 27), (0, 30, 31), (0, 31, 1), (8, 9, 32), (32, 9, 33), (34, 11, 10), (35, 14, 13), (25, 24, 36), (27, 26, 37), (38, 39, 40), (40, 39, 41), (42, 43, 44), (44, 43, 45), (46, 47, 48), (48, 47, 49), (50, 51, 52), (52, 51, 53), (54, 55, 56), (57, 58, 59), (56, 60, 54), (59, 61, 57), (62, 63, 64), (65, 66, 67), (64, 68, 62), (67, 69, 65), (70, 71, 72), (73, 74, 75), (72, 76, 70), (75, 77, 73), (78, 79, 80), (81, 82, 83), (80, 84, 78), (83, 85, 81), (86, 87, 88), (88, 87, 89), (90, 91, 92), (92, 91, 93), (94, 95, 96), (96, 95, 97), (98, 99, 100), (100, 99, 101), (102, 103, 90), (90, 103, 91), (96, 97, 104), (104, 97, 105), (106, 107, 108), (108, 107, 109), (110, 111, 112), (112, 111, 113), (114, 115, 116), (116, 115, 117), (118, 119, 120), (120, 119, 121), (122, 123, 124), (124, 123, 125), (126, 127, 128), (128, 127, 129), (130, 131, 132), (132, 131, 133), (134, 135, 136), (136, 135, 137), (138, 139, 140), (140, 139, 141), (140, 141, 142), (142, 141, 143), (142, 143, 144), (144, 143, 145), (144, 145, 146), (146, 145, 147), (146, 147, 148), (148, 147, 149), (148, 149, 150), (150, 149, 151), (150, 151, 152), (152, 151, 153), (152, 153, 154), (154, 153, 155), (154, 155, 156), (156, 155, 157), (156, 157, 158), (158, 157, 159), (158, 159, 160), (160, 159, 161), (160, 161, 162), (162, 161, 163), (162, 163, 164), (164, 163, 165), (164, 165, 166), (166, 165, 167), (166, 167, 168), (168, 167, 169), (168, 169, 170), (170, 169, 171), (170, 171, 172), (172, 171, 173), (172, 173, 174), (174, 173, 175), (174, 175, 176), (176, 175, 177), (176, 177, 178), (178, 177, 179), (178, 179, 180), (180, 179, 181), (182, 183, 184), (184, 183, 185), (184, 185, 186), (186, 185, 187), (186, 187, 188), (188, 187, 189), (188, 189, 190), (190, 189, 191), (192, 193, 194), (195, 196, 197), (194, 198, 199), (197, 200, 201), (199, 202, 192), (201, 203, 195), (192, 194, 199), (195, 197, 201), (199, 198, 204), (201, 200, 205), (204, 206, 207), (205, 208, 209), (207, 210, 199), (209, 211, 201), (199, 204, 207), (201, 205, 209), (182, 212, 213), (182, 213, 183), (190, 191, 214), (214, 191, 215), (216, 193, 192), (217, 196, 195), (207, 206, 218), (209, 208, 219), (220, 221, 222), (222, 221, 223), (224, 225, 226), (226, 225, 227), (228, 229, 230), (230, 229, 231), (232, 233, 234), (234, 233, 235), (236, 237, 238), (239, 240, 241), (238, 242, 236), (241, 243, 239), (244, 245, 246), (247, 248, 249), (246, 250, 244), (249, 251, 247), (252, 253, 254), (255, 256, 257), (254, 258, 252), (257, 259, 255), (260, 261, 262), (263, 264, 265), (262, 266, 260), (265, 267, 263), (268, 269, 270), (270, 269, 271), (270, 271, 272), (272, 271, 273), (268, 272, 273), (268, 273, 269), (274, 275, 276), (276, 275, 277), (276, 277, 278), (278, 277, 279), (278, 279, 274), (274, 279, 275), (280, 281, 282), (282, 283, 280), (283, 282, 284), (284, 285, 283), (285, 284, 281), (281, 280, 285), (286, 287, 288), (288, 289, 286), (289, 288, 290), (290, 291, 289), (292, 293, 287), (287, 286, 292), (294, 295, 296), (296, 297, 294), (297, 296, 298), (298, 299, 297), (300, 301, 295), (295, 294, 300), (268, 302, 272), (303, 304, 305), (272, 302, 270), (305, 304, 306), (268, 270, 302), (306, 304, 303), (274, 307, 278), (308, 309, 310), (278, 307, 276), (310, 309, 311), (276, 307, 274), (311, 309, 308)])
_uv = me_nr_db01_01_001.uv_layers.new(name='UVMap')
_uv.uv.foreach_set('vector', [0.0342, 1.0, 0.0342, 3.0, 0.1143, 1.0, 0.1143, 1.0, 0.0342, 3.0, 0.1143, 3.0, 0.1143, 1.0, 0.1143, 3.0, 0.375, 1.0, 0.375, 1.0, 0.1143, 3.0, 0.375, 3.0, 0.375, 1.0, 0.375, 3.0, 0.6357, 1.0, 0.6357, 1.0, 0.375, 3.0, 0.6357, 3.0, 0.6357, 1.0, 0.6357, 3.0, 0.7158, 1.0, 0.7158, 1.0, 0.6357, 3.0, 0.7158, 3.0, 0.0342, 1.99, 0.0342, 2.0, 0.1143, 2.0, 0.0342, 1.99, 0.0342, 2.0, 0.1143, 2.0, 0.1143, 2.0, 0.375, 2.0, 0.375, 1.99, 0.1143, 2.0, 0.375, 2.0, 0.375, 1.99, 0.375, 1.99, 0.1143, 1.99, 0.0342, 1.99, 0.375, 1.99, 0.1143, 1.99, 0.0342, 1.99, 0.0342, 1.99, 0.1143, 2.0, 0.375, 1.99, 0.0342, 1.99, 0.1143, 2.0, 0.375, 1.99, 0.375, 1.99, 0.375, 2.0, 0.6357, 2.0, 0.375, 1.99, 0.375, 2.0, 0.6357, 2.0, 0.6357, 2.0, 0.7158, 2.0, 0.7158, 1.99, 0.6357, 2.0, 0.7158, 2.0, 0.7158, 1.99, 0.7158, 1.99, 0.6357, 1.99, 0.375, 1.99, 0.7158, 1.99, 0.6357, 1.99, 0.375, 1.99, 0.375, 1.99, 0.6357, 2.0, 0.7158, 1.99, 0.375, 1.99, 0.6357, 2.0, 0.7158, 1.99, 0.0342, 1.0, -0.1389, 1.0, -0.1389, 3.0, 0.0342, 1.0, -0.1389, 3.0, 0.0342, 3.0, 0.7158, 1.0, 0.7158, 3.0, 0.862, 1.0, 0.862, 1.0, 0.7158, 3.0, 0.862, 3.0, -0.1389, 2.0, 0.0342, 2.0, 0.0342, 1.99, -0.1389, 2.0, 0.0342, 2.0, 0.0342, 1.99, 0.7158, 1.99, 0.7158, 2.0, 0.862, 2.0, 0.7158, 1.99, 0.7158, 2.0, 0.862, 2.0, 0.1652, 1.0, 0.1652, 3.0, 0.2851, 1.0, 0.2851, 1.0, 0.1652, 3.0, 0.2851, 3.0, 0.4649, 1.0, 0.4649, 3.0, 0.5848, 1.0, 0.5848, 1.0, 0.4649, 3.0, 0.5848, 3.0, 0.0, 1.836, 16.0, 1.836, 0.0, 1.887, 0.0, 1.887, 16.0, 1.836, 16.0, 1.887, 0.0, 1.887, 16.0, 1.887, 0.0, 1.836, 0.0, 1.836, 16.0, 1.887, 16.0, 1.836, 0.009, 1.836, 0.0, 1.934, 0.024, 1.934, 0.009, 1.836, 0.0, 1.934, 0.024, 1.934, 0.024, 1.934, 0.015, 1.836, 0.009, 1.836, 0.024, 1.934, 0.015, 1.836, 0.009, 1.836, 0.009, 1.836, 0.0, 1.934, 0.024, 1.934, 0.009, 1.836, 0.0, 1.934, 0.024, 1.934, 0.024, 1.934, 0.015, 1.836, 0.009, 1.836, 0.024, 1.934, 0.015, 1.836, 0.009, 1.836, 0.992, 1.988, 1.0, 1.988, 1.0, 1.934, 0.992, 1.988, 1.0, 1.988, 1.0, 1.934, 1.0, 1.934, 0.992, 1.934, 0.992, 1.988, 1.0, 1.934, 0.992, 1.934, 0.992, 1.988, 0.992, 1.934, 1.0, 1.934, 1.0, 1.988, 0.992, 1.934, 1.0, 1.934, 1.0, 1.988, 1.0, 1.988, 0.992, 1.988, 0.992, 1.934, 1.0, 1.988, 0.992, 1.988, 0.992, 1.934, 0.0, 1.836, 16.0, 1.836, 0.0, 1.934, 0.0, 1.934, 16.0, 1.836, 16.0, 1.934, 0.0, 1.934, 16.0, 1.934, 0.0, 1.836, 0.0, 1.836, 16.0, 1.934, 16.0, 1.836, 0.0, 1.836, 16.0, 1.836, 0.0, 1.934, 0.0, 1.934, 16.0, 1.836, 16.0, 1.934, 0.0, 1.934, 16.0, 1.934, 0.0, 1.836, 0.0, 1.836, 16.0, 1.934, 16.0, 1.836, 0.0, 1.988, 16.0, 1.988, 0.0, 1.934, 0.0, 1.934, 16.0, 1.988, 16.0, 1.934, 0.0, 1.934, 16.0, 1.934, 0.0, 1.988, 0.0, 1.988, 16.0, 1.934, 16.0, 1.988, 0.0, 1.793, 16.0, 1.793, 0.0, 1.836, 0.0, 1.836, 16.0, 1.793, 16.0, 1.836, 0.0, 1.836, 16.0, 1.836, 0.0, 1.793, 0.0, 1.793, 16.0, 1.836, 16.0, 1.793, 0.0, 1.793, 16.0, 1.793, 0.0, 1.836, 0.0, 1.836, 16.0, 1.793, 16.0, 1.836, 0.0, 1.836, 16.0, 1.836, 0.0, 1.793, 0.0, 1.793, 16.0, 1.836, 16.0, 1.793, 0.0, 1.605, 16.0, 1.605, 0.0, 1.775, 0.0, 1.775, 16.0, 1.605, 16.0, 1.775, 0.0, 1.775, 16.0, 1.775, 0.0, 1.605, 0.0, 1.605, 16.0, 1.775, 16.0, 1.605, 0.0, 1.605, 16.0, 1.605, 0.0, 1.775, 0.0, 1.775, 16.0, 1.605, 16.0, 1.775, 0.0, 1.775, 16.0, 1.775, 0.0, 1.605, 0.0, 1.605, 16.0, 1.775, 16.0, 1.605, 0.1143, 1.0, 0.1143, 3.0, 0.1172, 1.0, 0.1172, 1.0, 0.1143, 3.0, 0.1172, 3.0, 0.1172, 1.0, 0.1172, 3.0, 0.1652, 1.0, 0.1652, 1.0, 0.1172, 3.0, 0.1652, 3.0, 0.1652, 1.0, 0.1652, 3.0, 0.1752, 1.0, 0.1752, 1.0, 0.1652, 3.0, 0.1752, 3.0, 0.1752, 1.0, 0.1752, 3.0, 0.1932, 1.0, 0.1932, 1.0, 0.1752, 3.0, 0.1932, 3.0, 0.1932, 1.0, 0.1932, 3.0, 0.1952, 1.0, 0.1952, 1.0, 0.1932, 3.0, 0.1952, 3.0, 0.1952, 1.0, 0.1952, 3.0, 0.2551, 1.0, 0.2551, 1.0, 0.1952, 3.0, 0.2551, 3.0, 0.2551, 1.0, 0.2551, 3.0, 0.2571, 1.0, 0.2571, 1.0, 0.2551, 3.0, 0.2571, 3.0, 0.2571, 1.0, 0.2571, 3.0, 0.2751, 1.0, 0.2751, 1.0, 0.2571, 3.0, 0.2751, 3.0, 0.2751, 1.0, 0.2751, 3.0, 0.2851, 1.0, 0.2851, 1.0, 0.2751, 3.0, 0.2851, 3.0, 0.2851, 1.0, 0.2851, 3.0, 0.345, 1.0, 0.345, 1.0, 0.2851, 3.0, 0.345, 3.0, 0.345, 1.0, 0.345, 3.0, 0.405, 1.0, 0.405, 1.0, 0.345, 3.0, 0.405, 3.0, 0.405, 1.0, 0.405, 3.0, 0.4649, 1.0, 0.4649, 1.0, 0.405, 3.0, 0.4649, 3.0, 0.4649, 1.0, 0.4649, 3.0, 0.4749, 1.0, 0.4749, 1.0, 0.4649, 3.0, 0.4749, 3.0, 0.4749, 1.0, 0.4749, 3.0, 0.4929, 1.0, 0.4929, 1.0, 0.4749, 3.0, 0.4929, 3.0, 0.4929, 1.0, 0.4929, 3.0, 0.4949, 1.0, 0.4949, 1.0, 0.4929, 3.0, 0.4949, 3.0, 0.4949, 1.0, 0.4949, 3.0, 0.5548, 1.0, 0.5548, 1.0, 0.4949, 3.0, 0.5548, 3.0, 0.5548, 1.0, 0.5548, 3.0, 0.5568, 1.0, 0.5568, 1.0, 0.5548, 3.0, 0.5568, 3.0, 0.5568, 1.0, 0.5568, 3.0, 0.5748, 1.0, 0.5748, 1.0, 0.5568, 3.0, 0.5748, 3.0, 0.5748, 1.0, 0.5748, 3.0, 0.5848, 1.0, 0.5848, 1.0, 0.5748, 3.0, 0.5848, 3.0, 0.5848, 1.0, 0.5848, 3.0, 0.6328, 1.0, 0.6328, 1.0, 0.5848, 3.0, 0.6328, 3.0, 0.6328, 1.0, 0.6328, 3.0, 0.6357, 1.0, 0.6357, 1.0, 0.6328, 3.0, 0.6357, 3.0, 0.0342, 1.0, 0.0342, 3.0, 0.1143, 1.0, 0.1143, 1.0, 0.0342, 3.0, 0.1143, 3.0, 0.1143, 1.0, 0.1143, 3.0, 0.375, 1.0, 0.375, 1.0, 0.1143, 3.0, 0.375, 3.0, 0.375, 1.0, 0.375, 3.0, 0.6357, 1.0, 0.6357, 1.0, 0.375, 3.0, 0.6357, 3.0, 0.6357, 1.0, 0.6357, 3.0, 0.7158, 1.0, 0.7158, 1.0, 0.6357, 3.0, 0.7158, 3.0, 0.0342, 1.99, 0.0342, 2.0, 0.1143, 2.0, 0.0342, 1.99, 0.0342, 2.0, 0.1143, 2.0, 0.1143, 2.0, 0.375, 2.0, 0.375, 1.99, 0.1143, 2.0, 0.375, 2.0, 0.375, 1.99, 0.375, 1.99, 0.1143, 1.99, 0.0342, 1.99, 0.375, 1.99, 0.1143, 1.99, 0.0342, 1.99, 0.0342, 1.99, 0.1143, 2.0, 0.375, 1.99, 0.0342, 1.99, 0.1143, 2.0, 0.375, 1.99, 0.375, 1.99, 0.375, 2.0, 0.6357, 2.0, 0.375, 1.99, 0.375, 2.0, 0.6357, 2.0, 0.6357, 2.0, 0.7158, 2.0, 0.7158, 1.99, 0.6357, 2.0, 0.7158, 2.0, 0.7158, 1.99, 0.7158, 1.99, 0.6357, 1.99, 0.375, 1.99, 0.7158, 1.99, 0.6357, 1.99, 0.375, 1.99, 0.375, 1.99, 0.6357, 2.0, 0.7158, 1.99, 0.375, 1.99, 0.6357, 2.0, 0.7158, 1.99, 0.0342, 1.0, -0.1389, 1.0, -0.1389, 3.0, 0.0342, 1.0, -0.1389, 3.0, 0.0342, 3.0, 0.7158, 1.0, 0.7158, 3.0, 0.862, 1.0, 0.862, 1.0, 0.7158, 3.0, 0.862, 3.0, -0.1389, 2.0, 0.0342, 2.0, 0.0342, 1.99, -0.1389, 2.0, 0.0342, 2.0, 0.0342, 1.99, 0.7158, 1.99, 0.7158, 2.0, 0.862, 2.0, 0.7158, 1.99, 0.7158, 2.0, 0.862, 2.0, 0.1652, 1.0, 0.1652, 3.0, 0.2851, 1.0, 0.2851, 1.0, 0.1652, 3.0, 0.2851, 3.0, 0.4649, 1.0, 0.4649, 3.0, 0.5848, 1.0, 0.5848, 1.0, 0.4649, 3.0, 0.5848, 3.0, 0.0, 1.836, 16.0, 1.836, 0.0, 1.887, 0.0, 1.887, 16.0, 1.836, 16.0, 1.887, 0.0, 1.887, 16.0, 1.887, 0.0, 1.836, 0.0, 1.836, 16.0, 1.887, 16.0, 1.836, 0.009, 1.836, 0.0, 1.934, 0.024, 1.934, 0.009, 1.836, 0.0, 1.934, 0.024, 1.934, 0.024, 1.934, 0.015, 1.836, 0.009, 1.836, 0.024, 1.934, 0.015, 1.836, 0.009, 1.836, 0.009, 1.836, 0.0, 1.934, 0.024, 1.934, 0.009, 1.836, 0.0, 1.934, 0.024, 1.934, 0.024, 1.934, 0.015, 1.836, 0.009, 1.836, 0.024, 1.934, 0.015, 1.836, 0.009, 1.836, 0.992, 1.988, 1.0, 1.988, 1.0, 1.934, 0.992, 1.988, 1.0, 1.988, 1.0, 1.934, 1.0, 1.934, 0.992, 1.934, 0.992, 1.988, 1.0, 1.934, 0.992, 1.934, 0.992, 1.988, 0.992, 1.934, 1.0, 1.934, 1.0, 1.988, 0.992, 1.934, 1.0, 1.934, 1.0, 1.988, 1.0, 1.988, 0.992, 1.988, 0.992, 1.934, 1.0, 1.988, 0.992, 1.988, 0.992, 1.934, 0.0, 1.949, 1.0, 1.949, 0.0, 1.973, 0.0, 1.973, 1.0, 1.949, 1.0, 1.973, 0.0, 1.973, 1.0, 1.973, 0.0, 1.961, 0.0, 1.961, 1.0, 1.973, 1.0, 1.961, 0.0, 1.949, 0.0, 1.961, 1.0, 1.961, 0.0, 1.949, 1.0, 1.961, 1.0, 1.949, 0.0, 1.949, 1.0, 1.949, 0.0, 1.961, 0.0, 1.961, 1.0, 1.949, 1.0, 1.961, 0.0, 1.961, 1.0, 1.961, 0.0, 1.973, 0.0, 1.973, 1.0, 1.961, 1.0, 1.973, 0.0, 1.973, 1.0, 1.973, 0.0, 1.949, 0.0, 1.949, 1.0, 1.973, 1.0, 1.949, 0.0, 1.949, 1.0, 1.949, 1.0, 1.961, 1.0, 1.961, 0.0, 1.961, 0.0, 1.949, 0.0, 1.961, 1.0, 1.961, 1.0, 1.973, 1.0, 1.973, 0.0, 1.973, 0.0, 1.961, 0.0, 1.973, 1.0, 1.973, 1.0, 1.949, 1.0, 1.949, 0.0, 1.949, 0.0, 1.973, 0.0, 1.902, 0.0156, 1.902, 0.0156, 1.906, 0.0156, 1.906, 0.0, 1.906, 0.0, 1.902, 0.0, 1.906, 0.0156, 1.906, 0.0156, 1.902, 0.0156, 1.902, 0.0, 1.902, 0.0, 1.906, 0.0, 1.906, 0.0156, 1.906, 0.0156, 1.902, 0.0156, 1.902, 0.0, 1.902, 0.0, 1.906, 0.0, 1.902, 0.0156, 1.902, 0.0156, 1.906, 0.0156, 1.906, 0.0, 1.906, 0.0, 1.902, 0.0, 1.906, 0.0156, 1.906, 0.0156, 1.902, 0.0156, 1.902, 0.0, 1.902, 0.0, 1.906, 0.0, 1.906, 0.0156, 1.906, 0.0156, 1.902, 0.0156, 1.902, 0.0, 1.902, 0.0, 1.906, 0.0, 1.949, 0.1, 1.961, 0.0, 1.961, 0.0, 1.949, 0.1, 1.961, 0.0, 1.961, 0.0, 1.961, 0.1, 1.961, 0.0, 1.973, 0.0, 1.961, 0.1, 1.961, 0.0, 1.973, 0.0, 1.949, 0.0, 1.973, 0.1, 1.961, 0.0, 1.973, 0.1, 1.961, 0.0, 1.949, 0.0, 1.949, 0.1, 1.961, 0.0, 1.973, 0.0, 1.949, 0.1, 1.961, 0.0, 1.973, 0.0, 1.973, 0.1, 1.961, 0.0, 1.961, 0.0, 1.973, 0.1, 1.961, 0.0, 1.961, 0.0, 1.961, 0.1, 1.961, 0.0, 1.949, 0.0, 1.961, 0.1, 1.961, 0.0, 1.949])
me_nr_db01_01_001.use_remesh_preserve_volume = False
me_nr_db01_01_001.use_remesh_preserve_attributes = False
me_nr_db01_01_001.use_mirror_vertex_groups = False
me_nr_db01_01_001.update()

# ---- objects
ob_camera = bpy.data.objects.new('Camera', cam_camera)
ob_lamp = bpy.data.objects.new('Lamp', light_lamp)
ob_pga_dk_gantry_5m_zr_lightsteadyarm = bpy.data.objects.new('pga_dk_gantry_5m_ZR_lightsteadyarm', me_pga_dk_gantry_5m_zr_lightsteadyarm)
ob_pga_dk_gantry_5m_zr_cantilever = bpy.data.objects.new('pga_dk_gantry_5m_ZR_cantilever', me_pga_dk_gantry_5m_zr_cantilever)
ob_pga_dk_gantry_5m_zr_cantilever_insulator = bpy.data.objects.new('pga_dk_gantry_5m_ZR_cantilever_insulator', me_pga_dk_gantry_5m_zr_cantilever_insulator)
ob_pga_dk_gantry_5m_zr_cantilever_insulator_rod = bpy.data.objects.new('pga_dk_gantry_5m_ZR_cantilever_insulator_rod', me_pga_dk_gantry_5m_zr_cantilever_insulator_rod)
ob_pga_dk_gantry_5m_zr_mount_bolt = bpy.data.objects.new('pga_dk_gantry_5m_ZR_mount_bolt', me_pga_dk_gantry_5m_zr_mount_bolt)
ob_pga_dk_gantry_5m_zr_messengerwire = bpy.data.objects.new('pga_dk_gantry_5m_ZR_messengerwire', me_pga_dk_gantry_5m_zr_messengerwire)
ob_pga_dk_gantry_5m_zr_cantilever_clamp1 = bpy.data.objects.new('pga_dk_gantry_5m_ZR_cantilever_clamp1', me_pga_dk_gantry_5m_zr_cantilever_clamp1)
ob_pga_dk_gantry_5m_zr_cantilever_clamp2 = bpy.data.objects.new('pga_dk_gantry_5m_ZR_cantilever_clamp2', me_pga_dk_gantry_5m_zr_cantilever_clamp2)
ob_pga_dk_gantry_5m_zr_mount_clamp = bpy.data.objects.new('pga_dk_gantry_5m_ZR_mount_clamp', me_pga_dk_gantry_5m_zr_mount_clamp)
ob_pga_dk_gantry_5m_zr_lightsteadyarm_001 = bpy.data.objects.new('pga_dk_gantry_5m_ZR_lightsteadyarm.001', me_pga_dk_gantry_5m_zr_lightsteadyarm_001)
ob_pga_dk_gantry_5m_zr_cantilever_001 = bpy.data.objects.new('pga_dk_gantry_5m_ZR_cantilever.001', me_pga_dk_gantry_5m_zr_cantilever_001)
ob_pga_dk_gantry_5m_zr_cantilever_insulator_002 = bpy.data.objects.new('pga_dk_gantry_5m_ZR_cantilever_insulator.002', me_pga_dk_gantry_5m_zr_cantilever_insulator_002)
ob_nr_db01_01 = bpy.data.objects.new('nr_db01~01', me_nr_db01_01_001)

# ---- transforms, parenting, visibility, modifiers, constraints
ob_camera.location = (7.481, -6.508, 5.344)
ob_camera.rotation_euler = (1.109, 0.0, 0.8149)
ob_camera.lock_rotations_4d = False
ob_camera.empty_display_type = 'ARROWS'
ob_camera.color = (0.0, 0.0, 0.0, 0.0)
ob_camera.display_type = 'WIRE'
ob_camera.lineart.crease_threshold = 0.0
ob_lamp.location = (4.076, 1.005, 5.904)
ob_lamp.rotation_euler = (0.6503, 0.05522, 1.866)
ob_lamp.lock_rotations_4d = False
ob_lamp.empty_display_type = 'ARROWS'
ob_lamp.color = (0.0, 0.0, 0.0, 0.0)
ob_lamp.lineart.crease_threshold = 0.0
ob_pga_dk_gantry_5m_zr_lightsteadyarm.location = (0.0, 0.0, 0.0)
ob_pga_dk_gantry_5m_zr_lightsteadyarm.rotation_euler = (0.0, 3.142, 3.142)
ob_pga_dk_gantry_5m_zr_lightsteadyarm.lineart.crease_threshold = 0.0
_m = ob_pga_dk_gantry_5m_zr_lightsteadyarm.modifiers.new('Auto Smooth', 'NODES')
_m.node_group = ng_auto_smooth
_gi = [s.identifier for s in ng_auto_smooth.interface.items_tree if s.item_type == 'SOCKET' and s.in_out == 'INPUT']
_m[_gi[1]] = 1.789  # Angle
ob_pga_dk_gantry_5m_zr_cantilever.location = (0.44, -2.095e-10, 7.044)
ob_pga_dk_gantry_5m_zr_cantilever.rotation_euler = (0.0, 2.272, 0.0)
_m = ob_pga_dk_gantry_5m_zr_cantilever.modifiers.new('Auto Smooth', 'NODES')
_m.node_group = ng_auto_smooth
_gi = [s.identifier for s in ng_auto_smooth.interface.items_tree if s.item_type == 'SOCKET' and s.in_out == 'INPUT']
_m[_gi[1]] = 0.8936  # Angle
ob_pga_dk_gantry_5m_zr_cantilever_insulator.location = (-0.4725, -0.005, 7.812)
ob_pga_dk_gantry_5m_zr_cantilever_insulator.rotation_euler = (-0.01047, 3.735, 0.01047)
ob_pga_dk_gantry_5m_zr_cantilever_insulator.lineart.crease_threshold = 0.0
_m = ob_pga_dk_gantry_5m_zr_cantilever_insulator.modifiers.new('Auto Smooth', 'NODES')
_m.node_group = ng_auto_smooth
_gi = [s.identifier for s in ng_auto_smooth.interface.items_tree if s.item_type == 'SOCKET' and s.in_out == 'INPUT']
_m[_gi[1]] = 1.056  # Angle
ob_pga_dk_gantry_5m_zr_cantilever_insulator_rod.location = (-0.4725, -0.005, 7.812)
ob_pga_dk_gantry_5m_zr_cantilever_insulator_rod.rotation_euler = (-0.01047, 3.735, 0.01047)
ob_pga_dk_gantry_5m_zr_cantilever_insulator_rod.lineart.crease_threshold = 0.0
ob_pga_dk_gantry_5m_zr_mount_bolt.location = (-0.695, 0.0, 8.01)
ob_pga_dk_gantry_5m_zr_mount_bolt.rotation_euler = (0.0, 1.571, 1.571)
ob_pga_dk_gantry_5m_zr_messengerwire.location = (0.0009079, 0.0, 7.292)
ob_pga_dk_gantry_5m_zr_messengerwire.rotation_euler = (0.0, 3.142, 0.0)
ob_pga_dk_gantry_5m_zr_messengerwire.lineart.crease_threshold = 0.0
ob_pga_dk_gantry_5m_zr_cantilever_clamp1.location = (0.007, 0.0, 7.413)
ob_pga_dk_gantry_5m_zr_cantilever_clamp1.rotation_euler = (-0.01047, 2.007, 0.0)
_m = ob_pga_dk_gantry_5m_zr_cantilever_clamp1.modifiers.new('Auto Smooth', 'NODES')
_m.node_group = ng_auto_smooth
_gi = [s.identifier for s in ng_auto_smooth.interface.items_tree if s.item_type == 'SOCKET' and s.in_out == 'INPUT']
_m[_gi[1]] = 0.8936  # Angle
ob_pga_dk_gantry_5m_zr_cantilever_clamp2.location = (1.057, 0.0, 6.523)
ob_pga_dk_gantry_5m_zr_cantilever_clamp2.rotation_euler = (0.0, 2.269, 0.0)
_m = ob_pga_dk_gantry_5m_zr_cantilever_clamp2.modifiers.new('Auto Smooth', 'NODES')
_m.node_group = ng_auto_smooth
_gi = [s.identifier for s in ng_auto_smooth.interface.items_tree if s.item_type == 'SOCKET' and s.in_out == 'INPUT']
_m[_gi[1]] = 0.8936  # Angle
ob_pga_dk_gantry_5m_zr_mount_clamp.location = (-0.695, 0.0, 8.2)
ob_pga_dk_gantry_5m_zr_lightsteadyarm_001.location = (0.0, 0.0, 0.0)
ob_pga_dk_gantry_5m_zr_lightsteadyarm_001.rotation_euler = (0.0, 3.142, 3.142)
ob_pga_dk_gantry_5m_zr_lightsteadyarm_001.lineart.crease_threshold = 0.0
_m = ob_pga_dk_gantry_5m_zr_lightsteadyarm_001.modifiers.new('Auto Smooth', 'NODES')
_m.node_group = ng_auto_smooth
_gi = [s.identifier for s in ng_auto_smooth.interface.items_tree if s.item_type == 'SOCKET' and s.in_out == 'INPUT']
_m[_gi[1]] = 1.789  # Angle
ob_pga_dk_gantry_5m_zr_cantilever_001.location = (0.16, 0.0, 7.284)
ob_pga_dk_gantry_5m_zr_cantilever_001.rotation_euler = (0.0, 2.272, 0.0)
ob_pga_dk_gantry_5m_zr_cantilever_insulator_002.location = (-0.4725, -0.005, 7.812)
ob_pga_dk_gantry_5m_zr_cantilever_insulator_002.rotation_euler = (0.0, 2.272, 0.0)
ob_pga_dk_gantry_5m_zr_cantilever_insulator_002.scale = (0.3947, 0.3947, 0.9091)
ob_nr_db01_01.location = (0.0, -5.0, 0.0)
ob_nr_db01_01.rotation_euler = (0.0, 3.142, 0.0)
ob_nr_db01_01.lineart.crease_threshold = 0.0

# ---- collection membership
scene.collection.objects.link(ob_camera)
scene.collection.objects.link(ob_lamp)
col_pga_dk_gantry_5m_zr.objects.link(ob_pga_dk_gantry_5m_zr_lightsteadyarm)
col_pga_dk_gantry_5m_zr.objects.link(ob_pga_dk_gantry_5m_zr_cantilever)
col_pga_dk_gantry_5m_zr.objects.link(ob_pga_dk_gantry_5m_zr_cantilever_insulator)
col_pga_dk_gantry_5m_zr.objects.link(ob_pga_dk_gantry_5m_zr_cantilever_insulator_rod)
col_pga_dk_gantry_5m_zr.objects.link(ob_pga_dk_gantry_5m_zr_mount_bolt)
col_pga_dk_gantry_5m_zr.objects.link(ob_pga_dk_gantry_5m_zr_messengerwire)
col_pga_dk_gantry_5m_zr.objects.link(ob_pga_dk_gantry_5m_zr_cantilever_clamp1)
col_pga_dk_gantry_5m_zr.objects.link(ob_pga_dk_gantry_5m_zr_cantilever_clamp2)
col_pga_dk_gantry_5m_zr.objects.link(ob_pga_dk_gantry_5m_zr_mount_clamp)
col_pga_dk_gantry_5m_zr_001.objects.link(ob_pga_dk_gantry_5m_zr_lightsteadyarm_001)
col_pga_dk_gantry_5m_zr_001.objects.link(ob_pga_dk_gantry_5m_zr_cantilever_001)
col_pga_dk_gantry_5m_zr_001.objects.link(ob_pga_dk_gantry_5m_zr_cantilever_insulator_002)
col_reference_track.objects.link(ob_nr_db01_01)

# ---- scene / render settings (as saved in the file)
scene.camera = ob_camera
scene.frame_start = 1; scene.frame_end = 250; scene.frame_set(0)
scene.render.engine = 'CYCLES'
scene.render.resolution_percentage = 50
scene.render.dither_intensity = 0.0
scene.cycles.use_denoising = False
scene.cycles.samples = 128
scene.cycles.sampling_pattern = 'TABULATED_SOBOL'
scene.cycles.use_adaptive_sampling = False
scene.cycles.use_light_tree = False
scene.cycles.blur_glossy = 0.0
scene.cycles.sample_clamp_indirect = 0.0
scene.cycles.bake_type = 'AO'
scene.eevee.use_gtao = True
scene.view_settings.view_transform = 'Standard'
bpy.context.view_layer.update()
